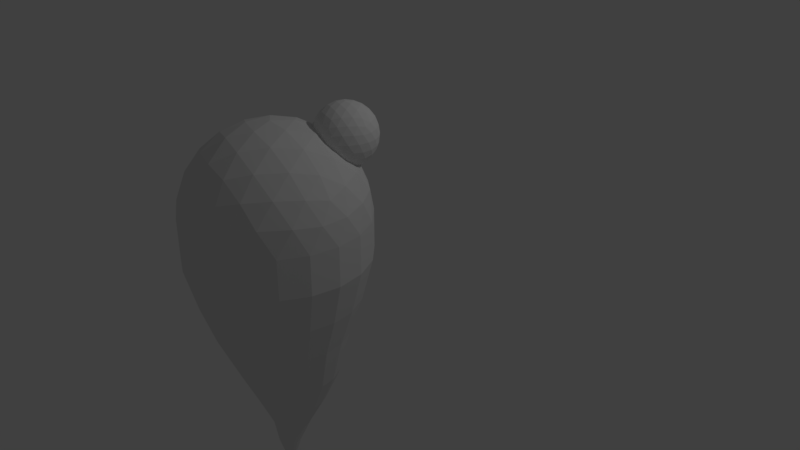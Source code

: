 # Source: amild.blend  (saved by Blender 2.79.0; exported with 4.5.12 LTS)
import bpy
from mathutils import Matrix  # noqa: F401  (used for matrix-valued properties, if any)

bpy.ops.wm.read_factory_settings(use_empty=True)
scene = bpy.context.scene
scene.name = 'Scene'

# ---- collections
col_collection_1 = bpy.data.collections.new('Collection 1'); scene.collection.children.link(col_collection_1)

# ---- materials (node trees are filled in below, after node groups)
mat_material_001 = bpy.data.materials.new('Material.001')
mat_material_001.alpha_threshold = 0.0
mat_material_001.use_transparent_shadow = False
mat_material_001.roughness = 0.5
mat_material_002 = bpy.data.materials.new('Material.002')
mat_material_002.alpha_threshold = 0.0
mat_material_002.use_transparent_shadow = False
mat_material_002.roughness = 0.5

# ---- material node trees

# ---- world
world_world = bpy.data.worlds.new('World'); scene.world = world_world
world_world.color = (0.05088, 0.05088, 0.05088)
world_world.use_sun_shadow = False
world_world.sun_shadow_jitter_overblur = 0.0
world_world.cycles.sampling_method = 'MANUAL'

# ---- cameras
cam_camera = bpy.data.cameras.new('Camera')
cam_camera.clip_end = 100.0
cam_camera.lens = 35.0
cam_camera.sensor_width = 32.0
cam_camera.sensor_height = 18.0
cam_camera.ortho_scale = 7.314
cam_camera.dof.focus_distance = 0.0
cam_camera.dof.aperture_fstop = 128.0

# ---- lights
light_lamp = bpy.data.lights.new('Lamp', 'POINT')
light_lamp.transmission_factor = 0.0
light_lamp.cutoff_distance = 30.0
light_lamp.energy = 100.0
light_lamp.shadow_buffer_clip_start = 1.001
light_lamp.shadow_soft_size = 0.1
light_lamp.shadow_maximum_resolution = 0.006
light_lamp.use_absolute_resolution = True

# ---- meshes
me_icosphere_002 = bpy.data.meshes.new('Icosphere.002')
me_icosphere_002.from_pydata([(0.2764, -0.8506, 0.4472), (-0.7236, -0.5257, 0.4472), (-0.7236, 0.5257, 0.4472), (0.2764, 0.8506, 0.4472), (0.8944, 0.0, 0.4472), (0.0, 0.0, 1.0), (0.9566, -0.1476, 0.2511), (0.9511, -0.309, -1.752e-08), (0.9511, 0.309, 1.752e-08), (0.9566, 0.1476, 0.2511), (0.1552, -0.9554, 0.2512), (0.0, -1.0, -1.752e-08), (0.5878, -0.809, 1.752e-08), (0.436, -0.8642, 0.2512), (-0.8607, -0.4429, 0.2512), (-0.9511, -0.309, -1.752e-08), (-0.5878, -0.809, 1.752e-08), (-0.6872, -0.6817, 0.2512), (-0.6872, 0.6817, 0.2512), (-0.5878, 0.809, -1.752e-08), (-0.9511, 0.309, 1.752e-08), (-0.8607, 0.4429, 0.2512), (0.436, 0.8642, 0.2512), (0.5878, 0.809, -1.752e-08), (0.0, 1.0, 1.752e-08), (0.1552, 0.9554, 0.2512), (0.8311, -0.2389, 0.5023), (0.6882, -0.5, 0.5257), (0.484, -0.7166, 0.5023), (0.02964, -0.8642, 0.5023), (-0.2629, -0.809, 0.5257), (-0.5319, -0.6817, 0.5023), (-0.8127, -0.2952, 0.5023), (-0.8506, 0.0, 0.5257), (-0.8127, 0.2952, 0.5023), (-0.5319, 0.6817, 0.5023), (-0.2629, 0.809, 0.5257), (0.02964, 0.8642, 0.5023), (0.484, 0.7166, 0.5023), (0.6882, 0.5, 0.5257), (0.8311, 0.2389, 0.5023), (0.07761, -0.2389, 0.9679), (0.1625, -0.5, 0.8507), (0.2328, -0.7166, 0.6575), (0.7534, 0.0, 0.6575), (0.5257, 0.0, 0.8507), (0.2511, 0.0, 0.9679), (-0.2032, -0.1476, 0.9679), (-0.4253, -0.309, 0.8507), (-0.6095, -0.4429, 0.6575), (-0.2032, 0.1476, 0.9679), (-0.4253, 0.309, 0.8507), (-0.6095, 0.4429, 0.6575), (0.07761, 0.2389, 0.9679), (0.1625, 0.5, 0.8507), (0.2328, 0.7166, 0.6575), (0.3618, 0.2629, 0.8944), (0.6382, 0.2629, 0.7236), (0.4472, 0.5257, 0.7236), (-0.1382, 0.4253, 0.8944), (-0.05279, 0.6882, 0.7236), (-0.3618, 0.5878, 0.7236), (-0.4472, 0.0, 0.8944), (-0.6708, 0.1625, 0.7236), (-0.6708, -0.1625, 0.7236), (-0.1382, -0.4253, 0.8944), (-0.3618, -0.5878, 0.7236), (-0.05279, -0.6882, 0.7236), (0.3618, -0.2629, 0.8944), (0.4472, -0.5257, 0.7236), (0.6382, -0.2629, 0.7236), (0.8618, 0.4253, 0.2764), (0.809, 0.5878, 0.0), (0.6708, 0.6882, 0.2764), (-0.1382, 0.9511, 0.2764), (-0.309, 0.9511, -4.92e-07), (-0.4472, 0.8506, 0.2764), (-0.9472, 0.1625, 0.2764), (-1.0, -3.608e-07, 6.232e-07), (-0.9472, -0.1625, 0.2764), (-0.4472, -0.8506, 0.2764), (-0.309, -0.9511, -7.872e-07), (-0.1382, -0.9511, 0.2764), (0.6708, -0.6882, 0.2764), (0.809, -0.5878, -1.902e-06), (0.8618, -0.4253, 0.2764), (0.309, 0.9511, -2.615e-14), (-0.809, 0.5878, -7.845e-14), (-0.809, -0.5878, 8.031e-14), (0.309, -0.9511, 2.802e-14), (1.0, 0.0, 0.0), (0.9511, -0.309, -0.4352), (0.9511, 0.309, -0.4352), (0.0, -1.0, -0.4352), (0.5878, -0.809, -0.4352), (-0.9511, -0.309, -0.4352), (-0.5878, -0.809, -0.4352), (-0.5878, 0.809, -0.4352), (-0.9511, 0.309, -0.4352), (0.5878, 0.809, -0.4352), (0.0, 1.0, -0.4352), (0.809, 0.5878, -0.4352), (-0.309, 0.9511, -0.4352), (-1.0, -3.608e-07, -0.4352), (-0.309, -0.9511, -0.4352), (0.809, -0.5878, -0.4352), (0.309, 0.9511, -0.4352), (-0.809, 0.5878, -0.4352), (-0.809, -0.5878, -0.4352), (0.309, -0.9511, -0.4352), (1.0, 0.0, -0.4352), (0.8373, -0.2721, -0.907), (0.8373, 0.2721, -0.907), (1.048e-08, -0.8804, -0.907), (0.5175, -0.7123, -0.907), (-0.8373, -0.2721, -0.907), (-0.5175, -0.7123, -0.907), (-0.5175, 0.7123, -0.907), (-0.8373, 0.2721, -0.907), (0.5175, 0.7123, -0.907), (1.048e-08, 0.8804, -0.907), (0.7123, 0.5175, -0.907), (-0.2721, 0.8373, -0.907), (-0.8804, -3.235e-07, -0.907), (-0.2721, -0.8373, -0.907), (0.7123, -0.5175, -0.907), (0.2721, 0.8373, -0.907), (-0.7123, 0.5175, -0.907), (-0.7123, -0.5175, -0.907), (0.2721, -0.8373, -0.907), (0.8804, -5.889e-09, -0.907), (0.6992, -0.2272, -1.345), (0.6992, 0.2272, -1.345), (2.317e-08, -0.7352, -1.345), (0.4322, -0.5948, -1.345), (-0.6992, -0.2272, -1.345), (-0.4322, -0.5948, -1.345), (-0.4322, 0.5948, -1.345), (-0.6992, 0.2272, -1.345), (0.4322, 0.5948, -1.345), (2.317e-08, 0.7352, -1.345), (0.5948, 0.4321, -1.345), (-0.2272, 0.6992, -1.345), (-0.7352, -2.775e-07, -1.345), (-0.2272, -0.6992, -1.345), (0.5948, -0.4321, -1.345), (0.2272, 0.6992, -1.345), (-0.5948, 0.4321, -1.345), (-0.5948, -0.4321, -1.345), (0.2272, -0.6992, -1.345), (0.7352, -1.224e-08, -1.345), (0.5319, -0.1133, -1.89), (0.5319, 0.2323, -1.89), (3.974e-08, -0.4997, -1.89), (0.3287, -0.3929, -1.89), (-0.5319, -0.1133, -1.89), (-0.3287, -0.3929, -1.89), (-0.3287, 0.5119, -1.89), (-0.5319, 0.2323, -1.89), (0.3287, 0.5119, -1.89), (3.974e-08, 0.6187, -1.89), (0.4524, 0.3882, -1.89), (-0.1728, 0.5914, -1.89), (-0.5592, 0.05951, -1.89), (-0.1728, -0.4723, -1.89), (0.4524, -0.2692, -1.89), (0.1728, 0.5914, -1.89), (-0.4524, 0.3882, -1.89), (-0.4524, -0.2692, -1.89), (0.1728, -0.4723, -1.89), (0.5592, 0.05951, -1.89), (0.3621, -0.05815, -2.289), (0.3621, 0.1772, -2.289), (5.654e-08, -0.3212, -2.289), (0.2238, -0.2485, -2.289), (-0.3621, -0.05815, -2.289), (-0.2238, -0.2485, -2.289), (-0.2238, 0.3675, -2.289), (-0.3621, 0.1772, -2.289), (0.2238, 0.3675, -2.289), (5.654e-08, 0.4403, -2.289), (0.308, 0.2833, -2.289), (-0.1177, 0.4216, -2.289), (-0.3808, 0.05951, -2.289), (-0.1177, -0.3026, -2.289), (0.308, -0.1643, -2.289), (0.1177, 0.4216, -2.289), (-0.308, 0.2833, -2.289), (-0.308, -0.1643, -2.289), (0.1177, -0.3026, -2.289), (0.3808, 0.05951, -2.289), (0.2108, -0.03345, -2.604), (0.2108, 0.1035, -2.604), (6.84e-08, -0.1866, -2.604), (0.1303, -0.1443, -2.604), (-0.2108, -0.03345, -2.604), (-0.1303, -0.1443, -2.604), (-0.1303, 0.2144, -2.604), (-0.2108, 0.1035, -2.604), (0.1303, 0.2144, -2.604), (6.84e-08, 0.2567, -2.604), (0.1793, 0.1653, -2.604), (-0.0685, 0.2459, -2.604), (-0.2217, 0.03505, -2.604), (-0.0685, -0.1758, -2.604), (0.1793, -0.09525, -2.604), (0.0685, 0.2459, -2.604), (-0.1793, 0.1653, -2.604), (-0.1793, -0.09525, -2.604), (0.0685, -0.1758, -2.604), (0.2217, 0.03505, -2.604), (0.1246, -0.05694, -2.864), (0.1246, 0.02403, -2.864), (7.608e-08, -0.1475, -2.864), (0.07701, -0.1224, -2.864), (-0.1246, -0.05694, -2.864), (-0.07701, -0.1224, -2.864), (-0.07701, 0.08954, -2.864), (-0.1246, 0.02403, -2.864), (0.07701, 0.08954, -2.864), (7.608e-08, 0.1146, -2.864), (0.106, 0.06055, -2.864), (-0.04049, 0.1081, -2.864), (-0.131, -0.01645, -2.864), (-0.04049, -0.1411, -2.864), (0.106, -0.09346, -2.864), (0.04049, 0.1081, -2.864), (-0.106, 0.06055, -2.864), (-0.106, -0.09346, -2.864), (0.04049, -0.1411, -2.864), (0.131, -0.01645, -2.864), (0.05675, -0.03489, -3.103), (0.05675, 0.001983, -3.103), (8.212e-08, -0.07612, -3.103), (0.03507, -0.06473, -3.103), (-0.05675, -0.03489, -3.103), (-0.03507, -0.06473, -3.103), (-0.03507, 0.03182, -3.103), (-0.05675, 0.001983, -3.103), (0.03507, 0.03182, -3.103), (8.212e-08, 0.04321, -3.103), (0.04827, 0.01862, -3.103), (-0.01844, 0.04029, -3.103), (-0.05967, -0.01645, -3.103), (-0.01844, -0.0732, -3.103), (0.04827, -0.05153, -3.103), (0.01844, 0.04029, -3.103), (-0.04827, 0.01862, -3.103), (-0.04827, -0.05153, -3.103), (0.01844, -0.0732, -3.103), (0.05967, -0.01645, -3.103), (8.568e-08, -0.01645, -3.265), (8.568e-08, -0.01645, -3.265), (8.512e-08, -0.01645, -3.265), (8.568e-08, -0.01645, -3.265), (8.568e-08, -0.01645, -3.265), (8.568e-08, -0.01645, -3.265), (8.568e-08, -0.01645, -3.265), (8.568e-08, -0.01645, -3.265), (8.568e-08, -0.01645, -3.265), (8.512e-08, -0.01645, -3.265), (8.568e-08, -0.01645, -3.265), (8.568e-08, -0.01645, -3.265), (8.568e-08, -0.01645, -3.265), (8.568e-08, -0.01645, -3.265), (8.568e-08, -0.01645, -3.265), (8.568e-08, -0.01645, -3.265), (8.568e-08, -0.01645, -3.265), (8.568e-08, -0.01645, -3.265), (8.568e-08, -0.01645, -3.265), (8.568e-08, -0.01645, -3.265)], [], [(0, 28, 43), (1, 31, 49), (2, 34, 52), (3, 37, 55), (4, 40, 44), (46, 53, 5), (45, 56, 46), (44, 57, 45), (46, 56, 53), (56, 54, 53), (45, 57, 56), (57, 58, 56), (56, 58, 54), (58, 55, 54), (44, 40, 57), (40, 39, 57), (57, 39, 58), (39, 38, 58), (58, 38, 55), (38, 3, 55), (53, 50, 5), (54, 59, 53), (55, 60, 54), (53, 59, 50), (59, 51, 50), (54, 60, 59), (60, 61, 59), (59, 61, 51), (61, 52, 51), (55, 37, 60), (37, 36, 60), (60, 36, 61), (36, 35, 61), (61, 35, 52), (35, 2, 52), (50, 47, 5), (51, 62, 50), (52, 63, 51), (50, 62, 47), (62, 48, 47), (51, 63, 62), (63, 64, 62), (62, 64, 48), (64, 49, 48), (52, 34, 63), (34, 33, 63), (63, 33, 64), (33, 32, 64), (64, 32, 49), (32, 1, 49), (47, 41, 5), (48, 65, 47), (49, 66, 48), (47, 65, 41), (65, 42, 41), (48, 66, 65), (66, 67, 65), (65, 67, 42), (67, 43, 42), (49, 31, 66), (31, 30, 66), (66, 30, 67), (30, 29, 67), (67, 29, 43), (29, 0, 43), (41, 46, 5), (42, 68, 41), (43, 69, 42), (41, 68, 46), (68, 45, 46), (42, 69, 68), (69, 70, 68), (68, 70, 45), (70, 44, 45), (43, 28, 69), (28, 27, 69), (69, 27, 70), (27, 26, 70), (70, 26, 44), (26, 4, 44), (9, 40, 4), (8, 71, 9), (9, 71, 40), (71, 39, 40), (8, 72, 71), (72, 73, 71), (71, 73, 39), (73, 38, 39), (72, 23, 73), (23, 22, 73), (73, 22, 38), (22, 3, 38), (25, 37, 3), (24, 74, 25), (25, 74, 37), (74, 36, 37), (24, 75, 74), (75, 76, 74), (74, 76, 36), (76, 35, 36), (75, 19, 76), (19, 18, 76), (76, 18, 35), (18, 2, 35), (21, 34, 2), (20, 77, 21), (21, 77, 34), (77, 33, 34), (20, 78, 77), (78, 79, 77), (77, 79, 33), (79, 32, 33), (78, 15, 79), (15, 14, 79), (79, 14, 32), (14, 1, 32), (17, 31, 1), (16, 80, 17), (17, 80, 31), (80, 30, 31), (16, 81, 80), (81, 82, 80), (80, 82, 30), (82, 29, 30), (81, 11, 82), (11, 10, 82), (82, 10, 29), (10, 0, 29), (13, 28, 0), (12, 83, 13), (13, 83, 28), (83, 27, 28), (12, 84, 83), (84, 85, 83), (83, 85, 27), (85, 26, 27), (84, 7, 85), (7, 6, 85), (85, 6, 26), (6, 4, 26), (22, 25, 3), (23, 86, 22), (22, 86, 25), (86, 24, 25), (18, 21, 2), (19, 87, 18), (18, 87, 21), (87, 20, 21), (14, 17, 1), (15, 88, 14), (14, 88, 17), (88, 16, 17), (10, 13, 0), (11, 89, 10), (10, 89, 13), (89, 12, 13), (6, 9, 4), (7, 90, 6), (6, 90, 9), (90, 8, 9), (20, 87, 107, 98), (72, 8, 92, 101), (8, 90, 110, 92), (75, 24, 100, 102), (78, 20, 98, 103), (81, 16, 96, 104), (84, 12, 94, 105), (87, 19, 97, 107), (90, 7, 91, 110), (24, 86, 106, 100), (12, 89, 109, 94), (86, 23, 99, 106), (89, 11, 93, 109), (23, 72, 101, 99), (19, 75, 102, 97), (15, 78, 103, 95), (11, 81, 104, 93), (7, 84, 105, 91), (16, 88, 108, 96), (88, 15, 95, 108), (100, 106, 126, 120), (97, 102, 122, 117), (92, 110, 130, 112), (106, 99, 119, 126), (103, 98, 118, 123), (110, 91, 111, 130), (98, 107, 127, 118), (95, 103, 123, 115), (107, 97, 117, 127), (104, 96, 116, 124), (96, 108, 128, 116), (93, 104, 124, 113), (101, 92, 112, 121), (108, 95, 115, 128), (105, 94, 114, 125), (99, 101, 121, 119), (94, 109, 129, 114), (91, 105, 125, 111), (102, 100, 120, 122), (109, 93, 113, 129), (113, 124, 144, 133), (121, 112, 132, 141), (128, 115, 135, 148), (125, 114, 134, 145), (119, 121, 141, 139), (114, 129, 149, 134), (111, 125, 145, 131), (122, 120, 140, 142), (129, 113, 133, 149), (120, 126, 146, 140), (117, 122, 142, 137), (112, 130, 150, 132), (126, 119, 139, 146), (123, 118, 138, 143), (130, 111, 131, 150), (118, 127, 147, 138), (115, 123, 143, 135), (127, 117, 137, 147), (124, 116, 136, 144), (116, 128, 148, 136), (143, 138, 158, 163), (150, 131, 151, 170), (138, 147, 167, 158), (135, 143, 163, 155), (147, 137, 157, 167), (144, 136, 156, 164), (136, 148, 168, 156), (133, 144, 164, 153), (141, 132, 152, 161), (148, 135, 155, 168), (145, 134, 154, 165), (139, 141, 161, 159), (134, 149, 169, 154), (131, 145, 165, 151), (142, 140, 160, 162), (149, 133, 153, 169), (140, 146, 166, 160), (137, 142, 162, 157), (132, 150, 170, 152), (146, 139, 159, 166), (159, 161, 181, 179), (154, 169, 189, 174), (151, 165, 185, 171), (162, 160, 180, 182), (169, 153, 173, 189), (160, 166, 186, 180), (157, 162, 182, 177), (152, 170, 190, 172), (166, 159, 179, 186), (163, 158, 178, 183), (170, 151, 171, 190), (158, 167, 187, 178), (155, 163, 183, 175), (167, 157, 177, 187), (164, 156, 176, 184), (156, 168, 188, 176), (153, 164, 184, 173), (161, 152, 172, 181), (168, 155, 175, 188), (165, 154, 174, 185), (187, 177, 197, 207), (184, 176, 196, 204), (176, 188, 208, 196), (173, 184, 204, 193), (181, 172, 192, 201), (188, 175, 195, 208), (185, 174, 194, 205), (179, 181, 201, 199), (174, 189, 209, 194), (171, 185, 205, 191), (182, 180, 200, 202), (189, 173, 193, 209), (180, 186, 206, 200), (177, 182, 202, 197), (172, 190, 210, 192), (186, 179, 199, 206), (183, 178, 198, 203), (190, 171, 191, 210), (178, 187, 207, 198), (175, 183, 203, 195), (200, 206, 226, 220), (197, 202, 222, 217), (192, 210, 230, 212), (206, 199, 219, 226), (203, 198, 218, 223), (210, 191, 211, 230), (198, 207, 227, 218), (195, 203, 223, 215), (207, 197, 217, 227), (204, 196, 216, 224), (196, 208, 228, 216), (193, 204, 224, 213), (201, 192, 212, 221), (208, 195, 215, 228), (205, 194, 214, 225), (199, 201, 221, 219), (194, 209, 229, 214), (191, 205, 225, 211), (202, 200, 220, 222), (209, 193, 213, 229), (213, 224, 244, 233), (221, 212, 232, 241), (228, 215, 235, 248), (225, 214, 234, 245), (219, 221, 241, 239), (214, 229, 249, 234), (211, 225, 245, 231), (222, 220, 240, 242), (229, 213, 233, 249), (220, 226, 246, 240), (217, 222, 242, 237), (212, 230, 250, 232), (226, 219, 239, 246), (223, 218, 238, 243), (230, 211, 231, 250), (218, 227, 247, 238), (215, 223, 243, 235), (227, 217, 237, 247), (224, 216, 236, 244), (216, 228, 248, 236), (243, 238, 258, 263), (250, 231, 251, 270), (238, 247, 267, 258), (235, 243, 263, 255), (247, 237, 257, 267), (244, 236, 256, 264), (236, 248, 268, 256), (233, 244, 264, 253), (241, 232, 252, 261), (248, 235, 255, 268), (245, 234, 254, 265), (239, 241, 261, 259), (234, 249, 269, 254), (231, 245, 265, 251), (242, 240, 260, 262), (249, 233, 253, 269), (240, 246, 266, 260), (237, 242, 262, 257), (232, 250, 270, 252), (246, 239, 259, 266)])
_uv = me_icosphere_002.uv_layers.new(name='UVMap')
_uv.uv.foreach_set('vector', [0.2011, 0.6407, 0.2385, 0.6494, 0.2068, 0.6769, 0.08599, 0.7556, 0.1058, 0.7226, 0.1221, 0.7613, 0.1597, 0.9005, 0.1345, 0.8715, 0.1763, 0.8679, 0.3202, 0.8752, 0.2849, 0.8902, 0.2944, 0.8493, 0.3458, 0.7147, 0.3491, 0.753, 0.3132, 0.7313, 0.248, 0.7644, 0.2427, 0.7975, 0.2226, 0.7773, 0.2792, 0.7486, 0.2747, 0.7856, 0.248, 0.7644, 0.3132, 0.7313, 0.3119, 0.7702, 0.2792, 0.7486, 0.248, 0.7644, 0.2747, 0.7856, 0.2427, 0.7975, 0.2747, 0.7856, 0.2674, 0.8223, 0.2427, 0.7975, 0.2792, 0.7486, 0.3119, 0.7702, 0.2747, 0.7856, 0.3119, 0.7702, 0.3052, 0.8118, 0.2747, 0.7856, 0.2747, 0.7856, 0.3052, 0.8118, 0.2674, 0.8223, 0.3052, 0.8118, 0.2944, 0.8493, 0.2674, 0.8223, 0.3132, 0.7313, 0.3491, 0.753, 0.3119, 0.7702, 0.3491, 0.753, 0.3459, 0.797, 0.3119, 0.7702, 0.3119, 0.7702, 0.3459, 0.797, 0.3052, 0.8118, 0.3459, 0.797, 0.3353, 0.8399, 0.3052, 0.8118, 0.3052, 0.8118, 0.3353, 0.8399, 0.2944, 0.8493, 0.3353, 0.8399, 0.3202, 0.8752, 0.2944, 0.8493, 0.2427, 0.7975, 0.2096, 0.8027, 0.2226, 0.7773, 0.2674, 0.8223, 0.2308, 0.8295, 0.2427, 0.7975, 0.2944, 0.8493, 0.2569, 0.8601, 0.2674, 0.8223, 0.2427, 0.7975, 0.2308, 0.8295, 0.2096, 0.8027, 0.2308, 0.8295, 0.1937, 0.8339, 0.2096, 0.8027, 0.2674, 0.8223, 0.2569, 0.8601, 0.2308, 0.8295, 0.2569, 0.8601, 0.2153, 0.8666, 0.2308, 0.8295, 0.2308, 0.8295, 0.2153, 0.8666, 0.1937, 0.8339, 0.2153, 0.8666, 0.1763, 0.8679, 0.1937, 0.8339, 0.2944, 0.8493, 0.2849, 0.8902, 0.2569, 0.8601, 0.2849, 0.8902, 0.242, 0.9007, 0.2569, 0.8601, 0.2569, 0.8601, 0.242, 0.9007, 0.2153, 0.8666, 0.242, 0.9007, 0.1979, 0.9039, 0.2153, 0.8666, 0.2153, 0.8666, 0.1979, 0.9039, 0.1763, 0.8679, 0.1979, 0.9039, 0.1597, 0.9005, 0.1763, 0.8679, 0.2096, 0.8027, 0.1944, 0.7728, 0.2226, 0.7773, 0.1937, 0.8339, 0.1755, 0.8012, 0.2096, 0.8027, 0.1763, 0.8679, 0.1545, 0.8356, 0.1937, 0.8339, 0.2096, 0.8027, 0.1755, 0.8012, 0.1944, 0.7728, 0.1755, 0.8012, 0.1598, 0.7673, 0.1944, 0.7728, 0.1937, 0.8339, 0.1545, 0.8356, 0.1755, 0.8012, 0.1545, 0.8356, 0.1354, 0.798, 0.1755, 0.8012, 0.1755, 0.8012, 0.1354, 0.798, 0.1598, 0.7673, 0.1354, 0.798, 0.1221, 0.7613, 0.1598, 0.7673, 0.1763, 0.8679, 0.1345, 0.8715, 0.1545, 0.8356, 0.1345, 0.8715, 0.1112, 0.8339, 0.1545, 0.8356, 0.1545, 0.8356, 0.1112, 0.8339, 0.1354, 0.798, 0.1112, 0.8339, 0.0946, 0.793, 0.1354, 0.798, 0.1354, 0.798, 0.0946, 0.793, 0.1221, 0.7613, 0.0946, 0.793, 0.08599, 0.7556, 0.1221, 0.7613, 0.1944, 0.7728, 0.2181, 0.7492, 0.2226, 0.7773, 0.1598, 0.7673, 0.1853, 0.74, 0.1944, 0.7728, 0.1221, 0.7613, 0.1461, 0.7306, 0.1598, 0.7673, 0.1944, 0.7728, 0.1853, 0.74, 0.2181, 0.7492, 0.1853, 0.74, 0.2127, 0.7146, 0.2181, 0.7492, 0.1598, 0.7673, 0.1461, 0.7306, 0.1853, 0.74, 0.1461, 0.7306, 0.176, 0.7008, 0.1853, 0.74, 0.1853, 0.74, 0.176, 0.7008, 0.2127, 0.7146, 0.176, 0.7008, 0.2068, 0.6769, 0.2127, 0.7146, 0.1221, 0.7613, 0.1058, 0.7226, 0.1461, 0.7306, 0.1058, 0.7226, 0.1343, 0.6889, 0.1461, 0.7306, 0.1461, 0.7306, 0.1343, 0.6889, 0.176, 0.7008, 0.1343, 0.6889, 0.1681, 0.6605, 0.176, 0.7008, 0.176, 0.7008, 0.1681, 0.6605, 0.2068, 0.6769, 0.1681, 0.6605, 0.2011, 0.6407, 0.2068, 0.6769, 0.2181, 0.7492, 0.248, 0.7644, 0.2226, 0.7773, 0.2127, 0.7146, 0.2466, 0.7303, 0.2181, 0.7492, 0.2068, 0.6769, 0.2434, 0.6902, 0.2127, 0.7146, 0.2181, 0.7492, 0.2466, 0.7303, 0.248, 0.7644, 0.2466, 0.7303, 0.2792, 0.7486, 0.248, 0.7644, 0.2127, 0.7146, 0.2434, 0.6902, 0.2466, 0.7303, 0.2434, 0.6902, 0.2809, 0.7094, 0.2466, 0.7303, 0.2466, 0.7303, 0.2809, 0.7094, 0.2792, 0.7486, 0.2809, 0.7094, 0.3132, 0.7313, 0.2792, 0.7486, 0.2068, 0.6769, 0.2385, 0.6494, 0.2434, 0.6902, 0.2385, 0.6494, 0.2794, 0.6661, 0.2434, 0.6902, 0.2434, 0.6902, 0.2794, 0.6661, 0.2809, 0.7094, 0.2794, 0.6661, 0.3169, 0.6894, 0.2809, 0.7094, 0.2809, 0.7094, 0.3169, 0.6894, 0.3132, 0.7313, 0.3169, 0.6894, 0.3458, 0.7147, 0.3132, 0.7313, 0.3875, 0.7232, 0.3491, 0.753, 0.3458, 0.7147, 0.445, 0.7423, 0.3915, 0.7754, 0.3875, 0.7232, 0.3875, 0.7232, 0.3915, 0.7754, 0.3491, 0.753, 0.3915, 0.7754, 0.3459, 0.797, 0.3491, 0.753, 0.445, 0.7423, 0.445, 0.8128, 0.3915, 0.7754, 0.445, 0.8128, 0.3825, 0.8317, 0.3915, 0.7754, 0.3915, 0.7754, 0.3825, 0.8317, 0.3459, 0.797, 0.3825, 0.8317, 0.3353, 0.8399, 0.3459, 0.797, 0.445, 0.8128, 0.4231, 0.8798, 0.3825, 0.8317, 0.4231, 0.8798, 0.3624, 0.8801, 0.3825, 0.8317, 0.3825, 0.8317, 0.3624, 0.8801, 0.3353, 0.8399, 0.3624, 0.8801, 0.3202, 0.8752, 0.3353, 0.8399, 0.325, 0.9174, 0.2849, 0.8902, 0.3202, 0.8752, 0.3246, 0.9781, 0.2766, 0.9374, 0.325, 0.9174, 0.325, 0.9174, 0.2766, 0.9374, 0.2849, 0.8902, 0.2766, 0.9374, 0.242, 0.9007, 0.2849, 0.8902, 0.3246, 0.9781, 0.2576, 0.9999, 0.2766, 0.9374, 0.2576, 0.9999, 0.2203, 0.9463, 0.2766, 0.9374, 0.2766, 0.9374, 0.2203, 0.9463, 0.242, 0.9007, 0.2203, 0.9463, 0.1979, 0.9039, 0.242, 0.9007, 0.2576, 0.9999, 0.1871, 0.9997, 0.2203, 0.9463, 0.1871, 0.9997, 0.1681, 0.9421, 0.2203, 0.9463, 0.2203, 0.9463, 0.1681, 0.9421, 0.1979, 0.9039, 0.1681, 0.9421, 0.1597, 0.9005, 0.1979, 0.9039, 0.121, 0.9181, 0.1345, 0.8715, 0.1597, 0.9005, 0.0632, 0.9364, 0.08702, 0.8782, 0.121, 0.9181, 0.121, 0.9181, 0.08702, 0.8782, 0.1345, 0.8715, 0.08702, 0.8782, 0.1112, 0.8339, 0.1345, 0.8715, 0.0632, 0.9364, 0.02172, 0.8794, 0.08702, 0.8782, 0.02172, 0.8794, 0.06116, 0.8274, 0.08702, 0.8782, 0.08702, 0.8782, 0.06116, 0.8274, 0.1112, 0.8339, 0.06116, 0.8274, 0.0946, 0.793, 0.1112, 0.8339, 0.02172, 0.8794, 0.0001176, 0.8123, 0.06116, 0.8274, 0.0001176, 0.8123, 0.049, 0.7764, 0.06116, 0.8274, 0.06116, 0.8274, 0.049, 0.7764, 0.0946, 0.793, 0.049, 0.7764, 0.08599, 0.7556, 0.0946, 0.793, 0.05733, 0.7242, 0.1058, 0.7226, 0.08599, 0.7556, 0.02202, 0.6749, 0.08471, 0.6796, 0.05733, 0.7242, 0.05733, 0.7242, 0.08471, 0.6796, 0.1058, 0.7226, 0.08471, 0.6796, 0.1343, 0.6889, 0.1058, 0.7226, 0.02202, 0.6749, 0.06342, 0.6179, 0.08471, 0.6796, 0.06342, 0.6179, 0.1251, 0.6393, 0.08471, 0.6796, 0.08471, 0.6796, 0.1251, 0.6393, 0.1343, 0.6889, 0.1251, 0.6393, 0.1681, 0.6605, 0.1343, 0.6889, 0.06342, 0.6179, 0.1206, 0.5766, 0.1251, 0.6393, 0.1206, 0.5766, 0.1698, 0.612, 0.1251, 0.6393, 0.1251, 0.6393, 0.1698, 0.612, 0.1681, 0.6605, 0.1698, 0.612, 0.2011, 0.6407, 0.1681, 0.6605, 0.222, 0.6038, 0.2385, 0.6494, 0.2011, 0.6407, 0.258, 0.555, 0.2729, 0.616, 0.222, 0.6038, 0.222, 0.6038, 0.2729, 0.616, 0.2385, 0.6494, 0.2729, 0.616, 0.2794, 0.6661, 0.2385, 0.6494, 0.258, 0.555, 0.325, 0.5767, 0.2729, 0.616, 0.325, 0.5767, 0.3237, 0.642, 0.2729, 0.616, 0.2729, 0.616, 0.3237, 0.642, 0.2794, 0.6661, 0.3237, 0.642, 0.3169, 0.6894, 0.2794, 0.6661, 0.325, 0.5767, 0.382, 0.6183, 0.3237, 0.642, 0.382, 0.6183, 0.3635, 0.676, 0.3237, 0.642, 0.3237, 0.642, 0.3635, 0.676, 0.3169, 0.6894, 0.3635, 0.676, 0.3458, 0.7147, 0.3169, 0.6894, 0.3624, 0.8801, 0.325, 0.9174, 0.3202, 0.8752, 0.4231, 0.8798, 0.3816, 0.9367, 0.3624, 0.8801, 0.3624, 0.8801, 0.3816, 0.9367, 0.325, 0.9174, 0.3816, 0.9367, 0.3246, 0.9781, 0.325, 0.9174, 0.1681, 0.9421, 0.121, 0.9181, 0.1597, 0.9005, 0.1871, 0.9997, 0.1202, 0.9778, 0.1681, 0.9421, 0.1681, 0.9421, 0.1202, 0.9778, 0.121, 0.9181, 0.1202, 0.9778, 0.0632, 0.9364, 0.121, 0.9181, 0.049, 0.7764, 0.05733, 0.7242, 0.08599, 0.7556, 0.0001176, 0.8123, 0.0002602, 0.7419, 0.049, 0.7764, 0.049, 0.7764, 0.0002602, 0.7419, 0.05733, 0.7242, 0.0002602, 0.7419, 0.02202, 0.6749, 0.05733, 0.7242, 0.1698, 0.612, 0.222, 0.6038, 0.2011, 0.6407, 0.1206, 0.5766, 0.1876, 0.555, 0.1698, 0.612, 0.1698, 0.612, 0.1876, 0.555, 0.222, 0.6038, 0.1876, 0.555, 0.258, 0.555, 0.222, 0.6038, 0.3635, 0.676, 0.3875, 0.7232, 0.3458, 0.7147, 0.382, 0.6183, 0.4232, 0.6753, 0.3635, 0.676, 0.3635, 0.676, 0.4232, 0.6753, 0.3875, 0.7232, 0.4232, 0.6753, 0.445, 0.7423, 0.3875, 0.7232, 0.429, 0.551, 0.3753, 0.5425, 0.3898, 0.4725, 0.4373, 0.4807, 0.08276, 0.3967, 0.04074, 0.3601, 0.09187, 0.3044, 0.1298, 0.3394, 0.04074, 0.3601, 0.0001176, 0.3214, 0.05451, 0.2656, 0.09187, 0.3044, 0.2699, 0.5108, 0.2202, 0.4871, 0.2528, 0.4234, 0.2974, 0.4433, 0.4829, 0.5547, 0.429, 0.551, 0.4373, 0.4807, 0.485, 0.4846, 0.6962, 0.5222, 0.6441, 0.537, 0.627, 0.4692, 0.6724, 0.4548, 0.8824, 0.418, 0.8389, 0.4485, 0.8003, 0.3905, 0.8393, 0.3615, 0.3753, 0.5425, 0.3221, 0.5291, 0.3431, 0.4601, 0.3898, 0.4725, 0.9627, 0.3501, 0.9233, 0.3844, 0.8774, 0.33, 0.9151, 0.2954, 0.2202, 0.4871, 0.1725, 0.4606, 0.2102, 0.3989, 0.2528, 0.4234, 0.8389, 0.4485, 0.7939, 0.4766, 0.7594, 0.4155, 0.8003, 0.3905, 0.1725, 0.4606, 0.1267, 0.4303, 0.1692, 0.3709, 0.2102, 0.3989, 0.7939, 0.4766, 0.7463, 0.5013, 0.7168, 0.4371, 0.7594, 0.4155, 0.1267, 0.4303, 0.08276, 0.3967, 0.1298, 0.3394, 0.1692, 0.3709, 0.3221, 0.5291, 0.2699, 0.5108, 0.2974, 0.4433, 0.3431, 0.4601, 0.5372, 0.5547, 0.4829, 0.5547, 0.485, 0.4846, 0.5327, 0.4832, 0.7463, 0.5013, 0.6962, 0.5222, 0.6724, 0.4548, 0.7168, 0.4371, 0.9233, 0.3844, 0.8824, 0.418, 0.8393, 0.3615, 0.8774, 0.33, 0.6441, 0.537, 0.5914, 0.5483, 0.5802, 0.4784, 0.627, 0.4692, 0.5914, 0.5483, 0.5372, 0.5547, 0.5327, 0.4832, 0.5802, 0.4784, 0.2528, 0.4234, 0.2102, 0.3989, 0.2508, 0.3343, 0.2877, 0.3562, 0.3431, 0.4601, 0.2974, 0.4433, 0.326, 0.3744, 0.3653, 0.3892, 0.09187, 0.3044, 0.05451, 0.2656, 0.1203, 0.2121, 0.15, 0.2481, 0.2102, 0.3989, 0.1692, 0.3709, 0.2155, 0.309, 0.2508, 0.3343, 0.485, 0.4846, 0.4373, 0.4807, 0.4463, 0.4076, 0.4873, 0.4112, 0.9151, 0.2954, 0.8774, 0.33, 0.824, 0.2729, 0.855, 0.2394, 0.4373, 0.4807, 0.3898, 0.4725, 0.4055, 0.4003, 0.4463, 0.4076, 0.5327, 0.4832, 0.485, 0.4846, 0.4873, 0.4112, 0.5283, 0.4106, 0.3898, 0.4725, 0.3431, 0.4601, 0.3653, 0.3892, 0.4055, 0.4003, 0.6724, 0.4548, 0.627, 0.4692, 0.609, 0.3984, 0.6481, 0.3863, 0.627, 0.4692, 0.5802, 0.4784, 0.569, 0.4064, 0.609, 0.3984, 0.7168, 0.4371, 0.6724, 0.4548, 0.6481, 0.3863, 0.6861, 0.3708, 0.1298, 0.3394, 0.09187, 0.3044, 0.15, 0.2481, 0.1819, 0.2803, 0.5802, 0.4784, 0.5327, 0.4832, 0.5283, 0.4106, 0.569, 0.4064, 0.8393, 0.3615, 0.8003, 0.3905, 0.758, 0.3289, 0.7916, 0.3026, 0.1692, 0.3709, 0.1298, 0.3394, 0.1819, 0.2803, 0.2155, 0.309, 0.8003, 0.3905, 0.7594, 0.4155, 0.7227, 0.3516, 0.758, 0.3289, 0.8774, 0.33, 0.8393, 0.3615, 0.7916, 0.3026, 0.824, 0.2729, 0.2974, 0.4433, 0.2528, 0.4234, 0.2877, 0.3562, 0.326, 0.3744, 0.7594, 0.4155, 0.7168, 0.4371, 0.6861, 0.3708, 0.7227, 0.3516, 0.6861, 0.3708, 0.6481, 0.3863, 0.6248, 0.322, 0.6564, 0.3086, 0.1819, 0.2803, 0.15, 0.2481, 0.2084, 0.1979, 0.2342, 0.2261, 0.569, 0.4064, 0.5283, 0.4106, 0.5246, 0.3421, 0.5587, 0.3388, 0.7916, 0.3026, 0.758, 0.3289, 0.7159, 0.2717, 0.7432, 0.2483, 0.2155, 0.309, 0.1819, 0.2803, 0.2342, 0.2261, 0.2619, 0.2514, 0.758, 0.3289, 0.7227, 0.3516, 0.6868, 0.2918, 0.7159, 0.2717, 0.824, 0.2729, 0.7916, 0.3026, 0.7432, 0.2483, 0.769, 0.2216, 0.326, 0.3744, 0.2877, 0.3562, 0.3222, 0.2929, 0.3545, 0.3092, 0.7227, 0.3516, 0.6861, 0.3708, 0.6564, 0.3086, 0.6868, 0.2918, 0.2877, 0.3562, 0.2508, 0.3343, 0.2913, 0.2737, 0.3222, 0.2929, 0.3653, 0.3892, 0.326, 0.3744, 0.3545, 0.3092, 0.3876, 0.3223, 0.15, 0.2481, 0.1203, 0.2121, 0.1853, 0.1669, 0.2084, 0.1979, 0.2508, 0.3343, 0.2155, 0.309, 0.2619, 0.2514, 0.2913, 0.2737, 0.4873, 0.4112, 0.4463, 0.4076, 0.4557, 0.3388, 0.4902, 0.3421, 0.855, 0.2394, 0.824, 0.2729, 0.769, 0.2216, 0.7929, 0.1913, 0.4463, 0.4076, 0.4055, 0.4003, 0.4215, 0.3321, 0.4557, 0.3388, 0.5283, 0.4106, 0.4873, 0.4112, 0.4902, 0.3421, 0.5246, 0.3421, 0.4055, 0.4003, 0.3653, 0.3892, 0.3876, 0.3223, 0.4215, 0.3321, 0.6481, 0.3863, 0.609, 0.3984, 0.5922, 0.3321, 0.6248, 0.322, 0.609, 0.3984, 0.569, 0.4064, 0.5587, 0.3388, 0.5922, 0.3321, 0.4902, 0.3421, 0.4557, 0.3388, 0.4602, 0.2542, 0.486, 0.2565, 0.7929, 0.1913, 0.769, 0.2216, 0.7009, 0.155, 0.7173, 0.1308, 0.4557, 0.3388, 0.4215, 0.3321, 0.435, 0.2493, 0.4602, 0.2542, 0.5246, 0.3421, 0.4902, 0.3421, 0.486, 0.2565, 0.5122, 0.2561, 0.4215, 0.3321, 0.3876, 0.3223, 0.4107, 0.242, 0.435, 0.2493, 0.6248, 0.322, 0.5922, 0.3321, 0.5647, 0.2471, 0.5904, 0.2384, 0.5922, 0.3321, 0.5587, 0.3388, 0.5385, 0.253, 0.5647, 0.2471, 0.6564, 0.3086, 0.6248, 0.322, 0.5904, 0.2384, 0.6153, 0.2269, 0.2342, 0.2261, 0.2084, 0.1979, 0.2873, 0.1479, 0.3044, 0.1698, 0.5587, 0.3388, 0.5246, 0.3421, 0.5122, 0.2561, 0.5385, 0.253, 0.7432, 0.2483, 0.7159, 0.2717, 0.6615, 0.1961, 0.6822, 0.1768, 0.2619, 0.2514, 0.2342, 0.2261, 0.3044, 0.1698, 0.3231, 0.1891, 0.7159, 0.2717, 0.6868, 0.2918, 0.6391, 0.2129, 0.6615, 0.1961, 0.769, 0.2216, 0.7432, 0.2483, 0.6822, 0.1768, 0.7009, 0.155, 0.3545, 0.3092, 0.3222, 0.2929, 0.3647, 0.2202, 0.3872, 0.2323, 0.6868, 0.2918, 0.6564, 0.3086, 0.6153, 0.2269, 0.6391, 0.2129, 0.3222, 0.2929, 0.2913, 0.2737, 0.3433, 0.2059, 0.3647, 0.2202, 0.3876, 0.3223, 0.3545, 0.3092, 0.3872, 0.2323, 0.4107, 0.242, 0.2084, 0.1979, 0.1853, 0.1669, 0.2721, 0.1231, 0.2873, 0.1479, 0.2913, 0.2737, 0.2619, 0.2514, 0.3231, 0.1891, 0.3433, 0.2059, 0.3231, 0.1891, 0.3044, 0.1698, 0.3582, 0.1269, 0.3704, 0.1413, 0.6615, 0.1961, 0.6391, 0.2129, 0.5982, 0.1533, 0.6142, 0.1411, 0.7009, 0.155, 0.6822, 0.1768, 0.6289, 0.1272, 0.6418, 0.1118, 0.3872, 0.2323, 0.3647, 0.2202, 0.3991, 0.1646, 0.4152, 0.1734, 0.6391, 0.2129, 0.6153, 0.2269, 0.5812, 0.1639, 0.5982, 0.1533, 0.3647, 0.2202, 0.3433, 0.2059, 0.3841, 0.1539, 0.3991, 0.1646, 0.4107, 0.242, 0.3872, 0.2323, 0.4152, 0.1734, 0.4322, 0.1802, 0.2873, 0.1479, 0.2721, 0.1231, 0.3391, 0.093, 0.3476, 0.1108, 0.3433, 0.2059, 0.3231, 0.1891, 0.3704, 0.1413, 0.3841, 0.1539, 0.486, 0.2565, 0.4602, 0.2542, 0.4685, 0.1879, 0.4874, 0.1888, 0.7173, 0.1308, 0.7009, 0.155, 0.6418, 0.1118, 0.6528, 0.0948, 0.4602, 0.2542, 0.435, 0.2493, 0.45, 0.1851, 0.4685, 0.1879, 0.5122, 0.2561, 0.486, 0.2565, 0.4874, 0.1888, 0.5064, 0.1877, 0.435, 0.2493, 0.4107, 0.242, 0.4322, 0.1802, 0.45, 0.1851, 0.5904, 0.2384, 0.5647, 0.2471, 0.5446, 0.1795, 0.5632, 0.1726, 0.5647, 0.2471, 0.5385, 0.253, 0.5256, 0.1846, 0.5446, 0.1795, 0.6153, 0.2269, 0.5904, 0.2384, 0.5632, 0.1726, 0.5812, 0.1639, 0.3044, 0.1698, 0.2873, 0.1479, 0.3476, 0.1108, 0.3582, 0.1269, 0.5385, 0.253, 0.5122, 0.2561, 0.5064, 0.1877, 0.5256, 0.1846, 0.6822, 0.1768, 0.6615, 0.1961, 0.6142, 0.1411, 0.6289, 0.1272, 0.45, 0.1851, 0.4322, 0.1802, 0.4529, 0.1235, 0.4647, 0.1263, 0.5632, 0.1726, 0.5446, 0.1795, 0.527, 0.12, 0.5393, 0.1153, 0.5446, 0.1795, 0.5256, 0.1846, 0.5146, 0.1237, 0.527, 0.12, 0.5812, 0.1639, 0.5632, 0.1726, 0.5393, 0.1153, 0.5511, 0.1096, 0.3582, 0.1269, 0.3476, 0.1108, 0.3988, 0.07985, 0.4052, 0.08984, 0.5256, 0.1846, 0.5064, 0.1877, 0.502, 0.1262, 0.5146, 0.1237, 0.6289, 0.1272, 0.6142, 0.1411, 0.5728, 0.09547, 0.5824, 0.0873, 0.3704, 0.1413, 0.3582, 0.1269, 0.4052, 0.08984, 0.4127, 0.09893, 0.6142, 0.1411, 0.5982, 0.1533, 0.5623, 0.1029, 0.5728, 0.09547, 0.6418, 0.1118, 0.6289, 0.1272, 0.5824, 0.0873, 0.591, 0.07847, 0.4152, 0.1734, 0.3991, 0.1646, 0.4311, 0.1137, 0.4417, 0.1193, 0.5982, 0.1533, 0.5812, 0.1639, 0.5511, 0.1096, 0.5623, 0.1029, 0.3991, 0.1646, 0.3841, 0.1539, 0.4214, 0.107, 0.4311, 0.1137, 0.4322, 0.1802, 0.4152, 0.1734, 0.4417, 0.1193, 0.4529, 0.1235, 0.3476, 0.1108, 0.3391, 0.093, 0.3937, 0.06918, 0.3988, 0.07985, 0.3841, 0.1539, 0.3704, 0.1413, 0.4127, 0.09893, 0.4214, 0.107, 0.4874, 0.1888, 0.4685, 0.1879, 0.4769, 0.1276, 0.4894, 0.1276, 0.6528, 0.0948, 0.6418, 0.1118, 0.591, 0.07847, 0.5982, 0.06905, 0.4685, 0.1879, 0.45, 0.1851, 0.4647, 0.1263, 0.4769, 0.1276, 0.5064, 0.1877, 0.4874, 0.1888, 0.4894, 0.1276, 0.502, 0.1262, 0.4311, 0.1137, 0.4214, 0.107, 0.4522, 0.0637, 0.4585, 0.0678, 0.4529, 0.1235, 0.4417, 0.1193, 0.4654, 0.07121, 0.4725, 0.07382, 0.3988, 0.07985, 0.3937, 0.06918, 0.433, 0.04195, 0.4368, 0.04794, 0.4214, 0.107, 0.4127, 0.09893, 0.4464, 0.05894, 0.4522, 0.0637, 0.4894, 0.1276, 0.4769, 0.1276, 0.4874, 0.07657, 0.4949, 0.07673, 0.5982, 0.06905, 0.591, 0.07847, 0.552, 0.05177, 0.5567, 0.04661, 0.4769, 0.1276, 0.4647, 0.1263, 0.4799, 0.07561, 0.4874, 0.07657, 0.502, 0.1262, 0.4894, 0.1276, 0.4949, 0.07673, 0.5023, 0.07617, 0.4647, 0.1263, 0.4529, 0.1235, 0.4725, 0.07382, 0.4799, 0.07561, 0.5393, 0.1153, 0.527, 0.12, 0.5164, 0.0731, 0.5231, 0.07072, 0.527, 0.12, 0.5146, 0.1237, 0.5094, 0.07493, 0.5164, 0.0731, 0.5511, 0.1096, 0.5393, 0.1153, 0.5231, 0.07072, 0.5295, 0.06783, 0.4052, 0.08984, 0.3988, 0.07985, 0.4368, 0.04794, 0.4412, 0.05364, 0.5146, 0.1237, 0.502, 0.1262, 0.5023, 0.07617, 0.5094, 0.07493, 0.5824, 0.0873, 0.5728, 0.09547, 0.5415, 0.06074, 0.5469, 0.05649, 0.4127, 0.09893, 0.4052, 0.08984, 0.4412, 0.05364, 0.4464, 0.05894, 0.5728, 0.09547, 0.5623, 0.1029, 0.5356, 0.06452, 0.5415, 0.06074, 0.591, 0.07847, 0.5824, 0.0873, 0.5469, 0.05649, 0.552, 0.05177, 0.4417, 0.1193, 0.4311, 0.1137, 0.4585, 0.0678, 0.4654, 0.07121, 0.5623, 0.1029, 0.5511, 0.1096, 0.5295, 0.06783, 0.5356, 0.06452, 0.5295, 0.06783, 0.5231, 0.07072, 0.5084, 0.03057, 0.5113, 0.02935, 0.4412, 0.05364, 0.4368, 0.04794, 0.47, 0.02039, 0.4722, 0.02274, 0.5094, 0.07493, 0.5023, 0.07617, 0.4989, 0.03256, 0.5021, 0.03218, 0.5469, 0.05649, 0.5415, 0.06074, 0.5169, 0.02615, 0.5194, 0.0242, 0.4464, 0.05894, 0.4412, 0.05364, 0.4722, 0.02274, 0.4746, 0.02489, 0.5415, 0.06074, 0.5356, 0.06452, 0.5142, 0.02787, 0.5169, 0.02615, 0.552, 0.05177, 0.5469, 0.05649, 0.5194, 0.0242, 0.5218, 0.02202, 0.4654, 0.07121, 0.4585, 0.0678, 0.48, 0.02849, 0.4829, 0.02991, 0.5356, 0.06452, 0.5295, 0.06783, 0.5113, 0.02935, 0.5142, 0.02787, 0.4585, 0.0678, 0.4522, 0.0637, 0.4772, 0.02681, 0.48, 0.02849, 0.4725, 0.07382, 0.4654, 0.07121, 0.4829, 0.02991, 0.486, 0.03104, 0.4368, 0.04794, 0.433, 0.04195, 0.468, 0.01787, 0.47, 0.02039, 0.4522, 0.0637, 0.4464, 0.05894, 0.4746, 0.02489, 0.4772, 0.02681, 0.4949, 0.07673, 0.4874, 0.07657, 0.4924, 0.03241, 0.4956, 0.03263, 0.5567, 0.04661, 0.552, 0.05177, 0.5218, 0.02202, 0.5239, 0.01966, 0.4874, 0.07657, 0.4799, 0.07561, 0.4892, 0.03187, 0.4924, 0.03241, 0.5023, 0.07617, 0.4949, 0.07673, 0.4956, 0.03263, 0.4989, 0.03256, 0.4799, 0.07561, 0.4725, 0.07382, 0.486, 0.03104, 0.4892, 0.03187, 0.5231, 0.07072, 0.5164, 0.0731, 0.5053, 0.03152, 0.5084, 0.03057, 0.5164, 0.0731, 0.5094, 0.07493, 0.5021, 0.03218, 0.5053, 0.03152, 0.4956, 0.03263, 0.4924, 0.03241, 0.4958, 0.002567, 0.4963, 0.002631, 0.5239, 0.01966, 0.5218, 0.02202, 0.5005, 0.001175, 0.5009, 0.0008077, 0.4924, 0.03241, 0.4892, 0.03187, 0.4952, 0.002561, 0.4958, 0.002567, 0.4989, 0.03256, 0.4956, 0.03263, 0.4963, 0.002631, 0.4968, 0.002648, 0.4892, 0.03187, 0.486, 0.03104, 0.4948, 0.00226, 0.4952, 0.002561, 0.5084, 0.03057, 0.5053, 0.03152, 0.4978, 0.002594, 0.4983, 0.002469, 0.5053, 0.03152, 0.5021, 0.03218, 0.4973, 0.002672, 0.4978, 0.002594, 0.5113, 0.02935, 0.5084, 0.03057, 0.4983, 0.002469, 0.4988, 0.002352, 0.4722, 0.02274, 0.47, 0.02039, 0.4922, 0.0005367, 0.4925, 0.0009635, 0.5021, 0.03218, 0.4989, 0.03256, 0.4968, 0.002648, 0.4973, 0.002672, 0.5194, 0.0242, 0.5169, 0.02615, 0.4998, 0.001884, 0.5002, 0.001589, 0.4746, 0.02489, 0.4722, 0.02274, 0.4925, 0.0009635, 0.4929, 0.001245, 0.5169, 0.02615, 0.5142, 0.02787, 0.4993, 0.002139, 0.4998, 0.001884, 0.5218, 0.02202, 0.5194, 0.0242, 0.5002, 0.001589, 0.5005, 0.001175, 0.4829, 0.02991, 0.48, 0.02849, 0.4938, 0.00181, 0.4943, 0.002057, 0.5142, 0.02787, 0.5113, 0.02935, 0.4988, 0.002352, 0.4993, 0.002139, 0.48, 0.02849, 0.4772, 0.02681, 0.4934, 0.00157, 0.4938, 0.00181, 0.486, 0.03104, 0.4829, 0.02991, 0.4943, 0.002057, 0.4948, 0.00226, 0.47, 0.02039, 0.468, 0.01787, 0.4919, 0.0001176, 0.4922, 0.0005367, 0.4772, 0.02681, 0.4746, 0.02489, 0.4929, 0.001245, 0.4934, 0.00157])
me_icosphere_002.materials.append(mat_material_001)
me_icosphere_002.use_remesh_preserve_volume = False
me_icosphere_002.use_remesh_preserve_attributes = False
me_icosphere_002.use_mirror_vertex_groups = False
me_icosphere_002.update()
me_icosphere_003 = bpy.data.meshes.new('Icosphere.003')
me_icosphere_003.from_pydata([(0.0, 0.0, -0.18), (0.1302, -0.09463, -0.0805), (-0.04975, -0.1531, -0.0805), (-0.161, 0.0, -0.0805), (-0.04975, 0.1531, -0.0805), (0.1302, 0.09463, -0.0805), (0.04975, -0.1531, 0.0805), (-0.1302, -0.09463, 0.0805), (-0.1302, 0.09463, 0.0805), (0.04975, 0.1531, 0.0805), (0.161, 0.0, 0.0805), (0.0, 0.0, 0.18), (-0.04191, -0.129, -0.1184), (-0.02924, -0.09, -0.1531), (-0.01397, -0.04299, -0.1742), (0.03657, -0.02657, -0.1742), (0.07656, -0.05562, -0.1531), (0.1097, -0.07971, -0.1184), (0.09575, -0.1227, -0.09041), (0.04732, -0.1456, -0.09463), (-0.005335, -0.1556, -0.09041), (0.1463, 0.05314, -0.09041), (0.1531, -4.379e-09, -0.09463), (0.1463, -0.05314, -0.09041), (0.03657, 0.02657, -0.1742), (0.07656, 0.05562, -0.1531), (0.1097, 0.07971, -0.1184), (-0.1356, 0.0, -0.1184), (-0.09463, 0.0, -0.1531), (-0.04521, 0.0, -0.1742), (-0.08711, -0.129, -0.09041), (-0.1239, -0.09, -0.09463), (-0.1496, -0.04299, -0.09041), (-0.04191, 0.129, -0.1184), (-0.02924, 0.09, -0.1531), (-0.01397, 0.04299, -0.1742), (-0.1496, 0.04299, -0.09041), (-0.1239, 0.09, -0.09463), (-0.08711, 0.129, -0.09041), (-0.005335, 0.1556, -0.09041), (0.04732, 0.1456, -0.09463), (0.09575, 0.1227, -0.09041), (0.1722, -0.02657, 0.04521), (0.1712, -0.05562, -4.379e-09), (0.1549, -0.07971, -0.04521), (0.1549, 0.07971, -0.04521), (0.1712, 0.05562, 4.379e-09), (0.1722, 0.02657, 0.04521), (0.02794, -0.172, 0.04521), (-2.19e-09, -0.18, -4.379e-09), (-0.02794, -0.172, -0.04521), (0.1237, -0.1227, -0.04521), (0.1058, -0.1456, 4.379e-09), (0.07848, -0.1556, 0.04521), (-0.1549, -0.07971, 0.04521), (-0.1712, -0.05562, -4.379e-09), (-0.1722, -0.02657, -0.04521), (-0.07848, -0.1556, -0.04521), (-0.1058, -0.1456, 4.379e-09), (-0.1237, -0.1227, 0.04521), (-0.1237, 0.1227, 0.04521), (-0.1058, 0.1456, -4.379e-09), (-0.07848, 0.1556, -0.04521), (-0.1722, 0.02657, -0.04521), (-0.1712, 0.05562, 4.379e-09), (-0.1549, 0.07971, 0.04521), (0.07848, 0.1556, 0.04521), (0.1058, 0.1456, -4.379e-09), (0.1237, 0.1227, -0.04521), (-0.02794, 0.172, -0.04521), (2.19e-09, 0.18, 4.379e-09), (0.02794, 0.172, 0.04521), (0.1496, -0.04299, 0.09041), (0.1239, -0.09, 0.09463), (0.08711, -0.129, 0.09041), (0.005335, -0.1556, 0.09041), (-0.04732, -0.1456, 0.09463), (-0.09575, -0.1227, 0.09041), (-0.1463, -0.05314, 0.09041), (-0.1531, 4.379e-09, 0.09463), (-0.1463, 0.05314, 0.09041), (-0.09575, 0.1227, 0.09041), (-0.04732, 0.1456, 0.09463), (0.005335, 0.1556, 0.09041), (0.08711, 0.129, 0.09041), (0.1239, 0.09, 0.09463), (0.1496, 0.04299, 0.09041), (0.01397, -0.04299, 0.1742), (0.02924, -0.09, 0.1531), (0.04191, -0.129, 0.1184), (0.1356, 0.0, 0.1184), (0.09463, 0.0, 0.1531), (0.04521, 0.0, 0.1742), (-0.03657, -0.02657, 0.1742), (-0.07656, -0.05562, 0.1531), (-0.1097, -0.07971, 0.1184), (-0.03657, 0.02657, 0.1742), (-0.07656, 0.05562, 0.1531), (-0.1097, 0.07971, 0.1184), (0.01397, 0.04299, 0.1742), (0.02924, 0.09, 0.1531), (0.04191, 0.129, 0.1184), (0.06512, 0.04732, 0.161), (0.1149, 0.04732, 0.1302), (0.0805, 0.09463, 0.1303), (-0.02488, 0.07656, 0.161), (-0.009502, 0.1239, 0.1303), (-0.06512, 0.1058, 0.1303), (-0.0805, 0.0, 0.161), (-0.1207, 0.02924, 0.1302), (-0.1207, -0.02924, 0.1302), (-0.02488, -0.07656, 0.161), (-0.06512, -0.1058, 0.1303), (-0.009502, -0.1239, 0.1303), (0.06512, -0.04732, 0.161), (0.0805, -0.09463, 0.1303), (0.1149, -0.04732, 0.1302), (0.1551, 0.07656, 0.04975), (0.1456, 0.1058, -4.1e-09), (0.1207, 0.1239, 0.04975), (-0.02488, 0.1712, 0.04975), (-0.05562, 0.1712, -8.2e-08), (-0.0805, 0.1531, 0.04975), (-0.1705, 0.02924, 0.04975), (-0.18, -6.765e-08, 1.107e-07), (-0.1705, -0.02924, 0.04975), (-0.0805, -0.1531, 0.04975), (-0.05562, -0.1712, -1.435e-07), (-0.02488, -0.1712, 0.04975), (0.1207, -0.1239, 0.04975), (0.1456, -0.1058, -3.444e-07), (0.1551, -0.07656, 0.04975), (0.05562, 0.1712, -6.537e-15), (0.0805, 0.1531, -0.04975), (0.02488, 0.1712, -0.04975), (-0.1456, 0.1058, -1.961e-14), (-0.1207, 0.1239, -0.04975), (-0.1551, 0.07656, -0.04975), (-0.1456, -0.1058, 2.008e-14), (-0.1551, -0.07656, -0.04975), (-0.1207, -0.1239, -0.04975), (0.05562, -0.1712, 7.004e-15), (0.02488, -0.1712, -0.04975), (0.0805, -0.1531, -0.04975), (0.18, 0.0, 0.0), (0.1705, -0.02924, -0.04975), (0.1705, 0.02924, -0.04975), (0.06512, 0.1058, -0.1303), (0.02488, 0.07656, -0.161), (0.009502, 0.1239, -0.1302), (-0.0805, 0.09463, -0.1303), (-0.06512, 0.04732, -0.161), (-0.1149, 0.04732, -0.1302), (-0.1149, -0.04732, -0.1302), (-0.06512, -0.04732, -0.161), (-0.0805, -0.09463, -0.1302), (0.1207, 0.02924, -0.1302), (0.1207, -0.02924, -0.1302), (0.0805, -1.332e-07, -0.161), (0.009502, -0.1239, -0.1303), (0.02488, -0.07656, -0.161), (0.06512, -0.1058, -0.1302)], [], [(0, 15, 14), (1, 17, 23), (0, 14, 29), (0, 29, 35), (0, 35, 24), (1, 23, 44), (2, 20, 50), (3, 32, 56), (4, 38, 62), (5, 41, 68), (1, 44, 51), (2, 50, 57), (3, 56, 63), (4, 62, 69), (5, 68, 45), (6, 74, 89), (7, 77, 95), (8, 80, 98), (9, 83, 101), (10, 86, 90), (92, 99, 11), (91, 102, 92), (90, 103, 91), (92, 102, 99), (102, 100, 99), (91, 103, 102), (103, 104, 102), (102, 104, 100), (104, 101, 100), (90, 86, 103), (86, 85, 103), (103, 85, 104), (85, 84, 104), (104, 84, 101), (84, 9, 101), (99, 96, 11), (100, 105, 99), (101, 106, 100), (99, 105, 96), (105, 97, 96), (100, 106, 105), (106, 107, 105), (105, 107, 97), (107, 98, 97), (101, 83, 106), (83, 82, 106), (106, 82, 107), (82, 81, 107), (107, 81, 98), (81, 8, 98), (96, 93, 11), (97, 108, 96), (98, 109, 97), (96, 108, 93), (108, 94, 93), (97, 109, 108), (109, 110, 108), (108, 110, 94), (110, 95, 94), (98, 80, 109), (80, 79, 109), (109, 79, 110), (79, 78, 110), (110, 78, 95), (78, 7, 95), (93, 87, 11), (94, 111, 93), (95, 112, 94), (93, 111, 87), (111, 88, 87), (94, 112, 111), (112, 113, 111), (111, 113, 88), (113, 89, 88), (95, 77, 112), (77, 76, 112), (112, 76, 113), (76, 75, 113), (113, 75, 89), (75, 6, 89), (87, 92, 11), (88, 114, 87), (89, 115, 88), (87, 114, 92), (114, 91, 92), (88, 115, 114), (115, 116, 114), (114, 116, 91), (116, 90, 91), (89, 74, 115), (74, 73, 115), (115, 73, 116), (73, 72, 116), (116, 72, 90), (72, 10, 90), (47, 86, 10), (46, 117, 47), (45, 118, 46), (47, 117, 86), (117, 85, 86), (46, 118, 117), (118, 119, 117), (117, 119, 85), (119, 84, 85), (45, 68, 118), (68, 67, 118), (118, 67, 119), (67, 66, 119), (119, 66, 84), (66, 9, 84), (71, 83, 9), (70, 120, 71), (69, 121, 70), (71, 120, 83), (120, 82, 83), (70, 121, 120), (121, 122, 120), (120, 122, 82), (122, 81, 82), (69, 62, 121), (62, 61, 121), (121, 61, 122), (61, 60, 122), (122, 60, 81), (60, 8, 81), (65, 80, 8), (64, 123, 65), (63, 124, 64), (65, 123, 80), (123, 79, 80), (64, 124, 123), (124, 125, 123), (123, 125, 79), (125, 78, 79), (63, 56, 124), (56, 55, 124), (124, 55, 125), (55, 54, 125), (125, 54, 78), (54, 7, 78), (59, 77, 7), (58, 126, 59), (57, 127, 58), (59, 126, 77), (126, 76, 77), (58, 127, 126), (127, 128, 126), (126, 128, 76), (128, 75, 76), (57, 50, 127), (50, 49, 127), (127, 49, 128), (49, 48, 128), (128, 48, 75), (48, 6, 75), (53, 74, 6), (52, 129, 53), (51, 130, 52), (53, 129, 74), (129, 73, 74), (52, 130, 129), (130, 131, 129), (129, 131, 73), (131, 72, 73), (51, 44, 130), (44, 43, 130), (130, 43, 131), (43, 42, 131), (131, 42, 72), (42, 10, 72), (66, 71, 9), (67, 132, 66), (68, 133, 67), (66, 132, 71), (132, 70, 71), (67, 133, 132), (133, 134, 132), (132, 134, 70), (134, 69, 70), (68, 41, 133), (41, 40, 133), (133, 40, 134), (40, 39, 134), (134, 39, 69), (39, 4, 69), (60, 65, 8), (61, 135, 60), (62, 136, 61), (60, 135, 65), (135, 64, 65), (61, 136, 135), (136, 137, 135), (135, 137, 64), (137, 63, 64), (62, 38, 136), (38, 37, 136), (136, 37, 137), (37, 36, 137), (137, 36, 63), (36, 3, 63), (54, 59, 7), (55, 138, 54), (56, 139, 55), (54, 138, 59), (138, 58, 59), (55, 139, 138), (139, 140, 138), (138, 140, 58), (140, 57, 58), (56, 32, 139), (32, 31, 139), (139, 31, 140), (31, 30, 140), (140, 30, 57), (30, 2, 57), (48, 53, 6), (49, 141, 48), (50, 142, 49), (48, 141, 53), (141, 52, 53), (49, 142, 141), (142, 143, 141), (141, 143, 52), (143, 51, 52), (50, 20, 142), (20, 19, 142), (142, 19, 143), (19, 18, 143), (143, 18, 51), (18, 1, 51), (42, 47, 10), (43, 144, 42), (44, 145, 43), (42, 144, 47), (144, 46, 47), (43, 145, 144), (145, 146, 144), (144, 146, 46), (146, 45, 46), (44, 23, 145), (23, 22, 145), (145, 22, 146), (22, 21, 146), (146, 21, 45), (21, 5, 45), (26, 41, 5), (25, 147, 26), (24, 148, 25), (26, 147, 41), (147, 40, 41), (25, 148, 147), (148, 149, 147), (147, 149, 40), (149, 39, 40), (24, 35, 148), (35, 34, 148), (148, 34, 149), (34, 33, 149), (149, 33, 39), (33, 4, 39), (33, 38, 4), (34, 150, 33), (35, 151, 34), (33, 150, 38), (150, 37, 38), (34, 151, 150), (151, 152, 150), (150, 152, 37), (152, 36, 37), (35, 29, 151), (29, 28, 151), (151, 28, 152), (28, 27, 152), (152, 27, 36), (27, 3, 36), (27, 32, 3), (28, 153, 27), (29, 154, 28), (27, 153, 32), (153, 31, 32), (28, 154, 153), (154, 155, 153), (153, 155, 31), (155, 30, 31), (29, 14, 154), (14, 13, 154), (154, 13, 155), (13, 12, 155), (155, 12, 30), (12, 2, 30), (21, 26, 5), (22, 156, 21), (23, 157, 22), (21, 156, 26), (156, 25, 26), (22, 157, 156), (157, 158, 156), (156, 158, 25), (158, 24, 25), (23, 17, 157), (17, 16, 157), (157, 16, 158), (16, 15, 158), (158, 15, 24), (15, 0, 24), (12, 20, 2), (13, 159, 12), (14, 160, 13), (12, 159, 20), (159, 19, 20), (13, 160, 159), (160, 161, 159), (159, 161, 19), (161, 18, 19), (14, 15, 160), (15, 16, 160), (160, 16, 161), (16, 17, 161), (161, 17, 18), (17, 1, 18)])
_uv = me_icosphere_003.uv_layers.new(name='UVMap')
_uv.uv.foreach_set('vector', [0.2212, 0.383, 0.2624, 0.3926, 0.2275, 0.4228, 0.3805, 0.4644, 0.3486, 0.4366, 0.3999, 0.4219, 0.2212, 0.383, 0.2275, 0.4228, 0.185, 0.4048, 0.2212, 0.383, 0.185, 0.4048, 0.1868, 0.3514, 0.2212, 0.383, 0.1868, 0.3514, 0.2443, 0.3424, 0.3805, 0.4644, 0.3999, 0.4219, 0.4263, 0.4738, 0.2449, 0.5333, 0.2728, 0.5191, 0.267, 0.5555, 0.09462, 0.5094, 0.1344, 0.5157, 0.1041, 0.5506, 0.5535, 0.2032, 0.5325, 0.2423, 0.509, 0.1962, 0.708, 0.641, 0.6572, 0.6362, 0.6952, 0.5944, 0.3805, 0.4644, 0.4263, 0.4738, 0.3842, 0.5065, 0.2449, 0.5333, 0.267, 0.5555, 0.2306, 0.5613, 0.09462, 0.5094, 0.1041, 0.5506, 0.05392, 0.5324, 0.504, 0.5639, 0.4929, 0.5142, 0.5444, 0.5374, 0.708, 0.641, 0.6952, 0.5944, 0.7492, 0.6111, 0.3524, 0.641, 0.3988, 0.6464, 0.3576, 0.6875, 0.1757, 0.6688, 0.2178, 0.6726, 0.1849, 0.7147, 0.3577, 0.195, 0.3254, 0.2254, 0.3176, 0.1742, 0.659, 0.4621, 0.629, 0.4381, 0.6726, 0.4261, 0.8443, 0.4709, 0.796, 0.4686, 0.8285, 0.4224, 0.7628, 0.3224, 0.7075, 0.3339, 0.7246, 0.2887, 0.8005, 0.3692, 0.7417, 0.3737, 0.7628, 0.3224, 0.8285, 0.4224, 0.773, 0.4214, 0.8005, 0.3692, 0.7628, 0.3224, 0.7417, 0.3737, 0.7075, 0.3339, 0.7417, 0.3737, 0.6893, 0.3819, 0.7075, 0.3339, 0.8005, 0.3692, 0.773, 0.4214, 0.7417, 0.3737, 0.773, 0.4214, 0.7186, 0.423, 0.7417, 0.3737, 0.7417, 0.3737, 0.7186, 0.423, 0.6893, 0.3819, 0.7186, 0.423, 0.6726, 0.4261, 0.6893, 0.3819, 0.8285, 0.4224, 0.796, 0.4686, 0.773, 0.4214, 0.796, 0.4686, 0.7447, 0.4662, 0.773, 0.4214, 0.773, 0.4214, 0.7447, 0.4662, 0.7186, 0.423, 0.7447, 0.4662, 0.6975, 0.464, 0.7186, 0.423, 0.7186, 0.423, 0.6975, 0.464, 0.6726, 0.4261, 0.6975, 0.464, 0.659, 0.4621, 0.6726, 0.4261, 0.7075, 0.3339, 0.6736, 0.2887, 0.7246, 0.2887, 0.6893, 0.3819, 0.6555, 0.3412, 0.7075, 0.3339, 0.6726, 0.4261, 0.6402, 0.3934, 0.6893, 0.3819, 0.7075, 0.3339, 0.6555, 0.3412, 0.6736, 0.2887, 0.6555, 0.3412, 0.6144, 0.2989, 0.6736, 0.2887, 0.6893, 0.3819, 0.6402, 0.3934, 0.6555, 0.3412, 0.6402, 0.3934, 0.6005, 0.3562, 0.6555, 0.3412, 0.6555, 0.3412, 0.6005, 0.3562, 0.6144, 0.2989, 0.6005, 0.3562, 0.5582, 0.3203, 0.6144, 0.2989, 0.6726, 0.4261, 0.629, 0.4381, 0.6402, 0.3934, 0.629, 0.4381, 0.5921, 0.4085, 0.6402, 0.3934, 0.6402, 0.3934, 0.5921, 0.4085, 0.6005, 0.3562, 0.5921, 0.4085, 0.552, 0.3764, 0.6005, 0.3562, 0.6005, 0.3562, 0.552, 0.3764, 0.5582, 0.3203, 0.552, 0.3764, 0.5143, 0.3462, 0.5582, 0.3203, 0.2182, 0.1364, 0.1783, 0.1695, 0.1745, 0.1252, 0.2687, 0.1533, 0.2258, 0.1874, 0.2182, 0.1364, 0.3176, 0.1742, 0.278, 0.2073, 0.2687, 0.1533, 0.2182, 0.1364, 0.2258, 0.1874, 0.1783, 0.1695, 0.2258, 0.1874, 0.183, 0.2216, 0.1783, 0.1695, 0.2687, 0.1533, 0.278, 0.2073, 0.2258, 0.1874, 0.278, 0.2073, 0.2343, 0.2436, 0.2258, 0.1874, 0.2258, 0.1874, 0.2343, 0.2436, 0.183, 0.2216, 0.1322, 0.7539, 0.1849, 0.7147, 0.2058, 0.778, 0.3176, 0.1742, 0.3254, 0.2254, 0.278, 0.2073, 0.3254, 0.2254, 0.2872, 0.2613, 0.278, 0.2073, 0.278, 0.2073, 0.2872, 0.2613, 0.2343, 0.2436, 0.06954, 0.7084, 0.1331, 0.6882, 0.1322, 0.7539, 0.1322, 0.7539, 0.1331, 0.6882, 0.1849, 0.7147, 0.1331, 0.6882, 0.1757, 0.6688, 0.1849, 0.7147, 0.1783, 0.1695, 0.1342, 0.1439, 0.1745, 0.1252, 0.183, 0.2216, 0.1338, 0.1956, 0.1783, 0.1695, 0.1849, 0.7147, 0.2423, 0.7192, 0.2058, 0.778, 0.1783, 0.1695, 0.1338, 0.1956, 0.1342, 0.1439, 0.1338, 0.1956, 0.08662, 0.1659, 0.1342, 0.1439, 0.2058, 0.778, 0.2423, 0.7192, 0.2834, 0.7782, 0.2423, 0.7192, 0.3044, 0.7095, 0.2834, 0.7782, 0.2834, 0.7782, 0.3044, 0.7095, 0.3572, 0.7542, 0.3044, 0.7095, 0.3576, 0.6875, 0.3572, 0.7542, 0.1849, 0.7147, 0.2178, 0.6726, 0.2423, 0.7192, 0.2178, 0.6726, 0.2662, 0.6691, 0.2423, 0.7192, 0.2423, 0.7192, 0.2662, 0.6691, 0.3044, 0.7095, 0.2662, 0.6691, 0.3134, 0.6575, 0.3044, 0.7095, 0.3044, 0.7095, 0.3134, 0.6575, 0.3576, 0.6875, 0.3134, 0.6575, 0.3524, 0.641, 0.3576, 0.6875, 0.1342, 0.1439, 0.143, 0.0929, 0.1745, 0.1252, 0.08662, 0.1659, 0.09495, 0.1117, 0.1342, 0.1439, 0.3576, 0.6875, 0.4198, 0.7087, 0.3572, 0.7542, 0.1342, 0.1439, 0.09495, 0.1117, 0.143, 0.0929, 0.09495, 0.1117, 0.1032, 0.05755, 0.143, 0.0929, 0.08662, 0.1659, 0.04196, 0.1325, 0.09495, 0.1117, 0.04196, 0.1325, 0.05154, 0.07627, 0.09495, 0.1117, 0.09495, 0.1117, 0.05154, 0.07627, 0.1032, 0.05755, 0.05154, 0.07627, 0.06079, 0.0254, 0.1032, 0.05755, 0.3576, 0.6875, 0.3988, 0.6464, 0.4198, 0.7087, 0.3988, 0.6464, 0.4655, 0.6461, 0.4198, 0.7087, 0.04196, 0.1325, 0.000138, 0.09562, 0.05154, 0.07627, 0.000138, 0.09562, 0.01145, 0.04363, 0.05154, 0.07627, 0.05154, 0.07627, 0.01145, 0.04363, 0.06079, 0.0254, 0.01145, 0.04363, 0.02342, 0.000138, 0.06079, 0.0254, 0.824, 0.5176, 0.796, 0.4686, 0.8443, 0.4709, 0.7911, 0.568, 0.7686, 0.5134, 0.824, 0.5176, 0.7492, 0.6111, 0.733, 0.5579, 0.7911, 0.568, 0.824, 0.5176, 0.7686, 0.5134, 0.796, 0.4686, 0.7686, 0.5134, 0.7447, 0.4662, 0.796, 0.4686, 0.7911, 0.568, 0.733, 0.5579, 0.7686, 0.5134, 0.733, 0.5579, 0.7147, 0.5067, 0.7686, 0.5134, 0.7686, 0.5134, 0.7147, 0.5067, 0.7447, 0.4662, 0.7147, 0.5067, 0.6975, 0.464, 0.7447, 0.4662, 0.7492, 0.6111, 0.6952, 0.5944, 0.733, 0.5579, 0.6952, 0.5944, 0.6817, 0.5449, 0.733, 0.5579, 0.733, 0.5579, 0.6817, 0.5449, 0.7147, 0.5067, 0.6817, 0.5449, 0.6692, 0.4993, 0.7147, 0.5067, 0.7147, 0.5067, 0.6692, 0.4993, 0.6975, 0.464, 0.6692, 0.4993, 0.659, 0.4621, 0.6975, 0.464, 0.6269, 0.4833, 0.629, 0.4381, 0.659, 0.4621, 0.5874, 0.5092, 0.5878, 0.4588, 0.6269, 0.4833, 0.5444, 0.5374, 0.5402, 0.4851, 0.5874, 0.5092, 0.6269, 0.4833, 0.5878, 0.4588, 0.629, 0.4381, 0.5878, 0.4588, 0.5921, 0.4085, 0.629, 0.4381, 0.5874, 0.5092, 0.5402, 0.4851, 0.5878, 0.4588, 0.5402, 0.4851, 0.5429, 0.4281, 0.5878, 0.4588, 0.5878, 0.4588, 0.5429, 0.4281, 0.5921, 0.4085, 0.5429, 0.4281, 0.552, 0.3764, 0.5921, 0.4085, 0.5444, 0.5374, 0.4929, 0.5142, 0.5402, 0.4851, 0.4929, 0.5142, 0.4899, 0.4542, 0.5402, 0.4851, 0.5402, 0.4851, 0.4899, 0.4542, 0.5429, 0.4281, 0.4899, 0.4542, 0.4986, 0.3946, 0.5429, 0.4281, 0.5429, 0.4281, 0.4986, 0.3946, 0.552, 0.3764, 0.4986, 0.3946, 0.5143, 0.3462, 0.552, 0.3764, 0.3753, 0.2357, 0.3254, 0.2254, 0.3577, 0.195, 0.3963, 0.2837, 0.3413, 0.2746, 0.3753, 0.2357, 0.05392, 0.5324, 0.0673, 0.5884, 0.000138, 0.5718, 0.3753, 0.2357, 0.3413, 0.2746, 0.3254, 0.2254, 0.3413, 0.2746, 0.2872, 0.2613, 0.3254, 0.2254, 0.000138, 0.5718, 0.0673, 0.5884, 0.02391, 0.6457, 0.0673, 0.5884, 0.09575, 0.6444, 0.02391, 0.6457, 0.02391, 0.6457, 0.09575, 0.6444, 0.06954, 0.7084, 0.09575, 0.6444, 0.1331, 0.6882, 0.06954, 0.7084, 0.05392, 0.5324, 0.1041, 0.5506, 0.0673, 0.5884, 0.1041, 0.5506, 0.1224, 0.5956, 0.0673, 0.5884, 0.0673, 0.5884, 0.1224, 0.5956, 0.09575, 0.6444, 0.1224, 0.5956, 0.148, 0.6369, 0.09575, 0.6444, 0.09575, 0.6444, 0.148, 0.6369, 0.1331, 0.6882, 0.148, 0.6369, 0.1757, 0.6688, 0.1331, 0.6882, 0.194, 0.633, 0.2178, 0.6726, 0.1757, 0.6688, 0.2131, 0.5956, 0.2369, 0.6316, 0.194, 0.633, 0.2306, 0.5613, 0.2539, 0.5907, 0.2131, 0.5956, 0.194, 0.633, 0.2369, 0.6316, 0.2178, 0.6726, 0.2369, 0.6316, 0.2662, 0.6691, 0.2178, 0.6726, 0.2131, 0.5956, 0.2539, 0.5907, 0.2369, 0.6316, 0.2539, 0.5907, 0.2827, 0.6244, 0.2369, 0.6316, 0.2369, 0.6316, 0.2827, 0.6244, 0.2662, 0.6691, 0.2827, 0.6244, 0.3134, 0.6575, 0.2662, 0.6691, 0.2306, 0.5613, 0.267, 0.5555, 0.2539, 0.5907, 0.267, 0.5555, 0.2942, 0.5828, 0.2539, 0.5907, 0.2539, 0.5907, 0.2942, 0.5828, 0.2827, 0.6244, 0.2942, 0.5828, 0.3239, 0.6125, 0.2827, 0.6244, 0.2827, 0.6244, 0.3239, 0.6125, 0.3134, 0.6575, 0.3239, 0.6125, 0.3524, 0.641, 0.3134, 0.6575, 0.3689, 0.6021, 0.3988, 0.6464, 0.3524, 0.641, 0.3806, 0.555, 0.4209, 0.5932, 0.3689, 0.6021, 0.3842, 0.5065, 0.4308, 0.5312, 0.3806, 0.555, 0.3689, 0.6021, 0.4209, 0.5932, 0.3988, 0.6464, 0.4209, 0.5932, 0.4655, 0.6461, 0.3988, 0.6464, 0.3806, 0.555, 0.4308, 0.5312, 0.4209, 0.5932, 0.4308, 0.5312, 0.4897, 0.5724, 0.4209, 0.5932, 0.4209, 0.5932, 0.4897, 0.5724, 0.4655, 0.6461, 0.96, 0.09752, 0.948, 0.0464, 0.9999, 0.05854, 0.3842, 0.5065, 0.4263, 0.4738, 0.4308, 0.5312, 0.4263, 0.4738, 0.4896, 0.4948, 0.4308, 0.5312, 0.4308, 0.5312, 0.4896, 0.4948, 0.4897, 0.5724, 0.918, 0.1342, 0.9105, 0.08224, 0.96, 0.09752, 0.96, 0.09752, 0.9105, 0.08224, 0.948, 0.0464, 0.9105, 0.08224, 0.9036, 0.03829, 0.948, 0.0464, 0.6692, 0.4993, 0.6269, 0.4833, 0.659, 0.4621, 0.6817, 0.5449, 0.6338, 0.5288, 0.6692, 0.4993, 0.6952, 0.5944, 0.6441, 0.5822, 0.6817, 0.5449, 0.6692, 0.4993, 0.6338, 0.5288, 0.6269, 0.4833, 0.6338, 0.5288, 0.5874, 0.5092, 0.6269, 0.4833, 0.6817, 0.5449, 0.6441, 0.5822, 0.6338, 0.5288, 0.6441, 0.5822, 0.5908, 0.5621, 0.6338, 0.5288, 0.6338, 0.5288, 0.5908, 0.5621, 0.5874, 0.5092, 0.5908, 0.5621, 0.5444, 0.5374, 0.5874, 0.5092, 0.6952, 0.5944, 0.6572, 0.6362, 0.6441, 0.5822, 0.6572, 0.6362, 0.5992, 0.6205, 0.6441, 0.5822, 0.6441, 0.5822, 0.5992, 0.6205, 0.5908, 0.5621, 0.5992, 0.6205, 0.5453, 0.5939, 0.5908, 0.5621, 0.5908, 0.5621, 0.5453, 0.5939, 0.5444, 0.5374, 0.5453, 0.5939, 0.504, 0.5639, 0.5444, 0.5374, 0.4027, 0.1917, 0.3753, 0.2357, 0.3577, 0.195, 0.4559, 0.1918, 0.426, 0.2377, 0.4027, 0.1917, 0.509, 0.1962, 0.4818, 0.2401, 0.4559, 0.1918, 0.4027, 0.1917, 0.426, 0.2377, 0.3753, 0.2357, 0.426, 0.2377, 0.3963, 0.2837, 0.3753, 0.2357, 0.4559, 0.1918, 0.4818, 0.2401, 0.426, 0.2377, 0.4818, 0.2401, 0.4518, 0.2884, 0.426, 0.2377, 0.426, 0.2377, 0.4518, 0.2884, 0.3963, 0.2837, 0.0002941, 0.4944, 0.05392, 0.5324, 0.000138, 0.5718, 0.509, 0.1962, 0.5325, 0.2423, 0.4818, 0.2401, 0.5325, 0.2423, 0.5076, 0.2884, 0.4818, 0.2401, 0.4818, 0.2401, 0.5076, 0.2884, 0.4518, 0.2884, 0.02423, 0.4207, 0.06309, 0.4749, 0.0002941, 0.4944, 0.0002941, 0.4944, 0.06309, 0.4749, 0.05392, 0.5324, 0.06309, 0.4749, 0.09462, 0.5094, 0.05392, 0.5324, 0.148, 0.6369, 0.194, 0.633, 0.1757, 0.6688, 0.1224, 0.5956, 0.17, 0.5974, 0.148, 0.6369, 0.1041, 0.5506, 0.149, 0.5561, 0.1224, 0.5956, 0.148, 0.6369, 0.17, 0.5974, 0.194, 0.633, 0.17, 0.5974, 0.2131, 0.5956, 0.194, 0.633, 0.1224, 0.5956, 0.149, 0.5561, 0.17, 0.5974, 0.149, 0.5561, 0.1931, 0.5597, 0.17, 0.5974, 0.17, 0.5974, 0.1931, 0.5597, 0.2131, 0.5956, 0.1931, 0.5597, 0.2306, 0.5613, 0.2131, 0.5956, 0.1041, 0.5506, 0.1344, 0.5157, 0.149, 0.5561, 0.1344, 0.5157, 0.1759, 0.5223, 0.149, 0.5561, 0.149, 0.5561, 0.1759, 0.5223, 0.1931, 0.5597, 0.1759, 0.5223, 0.2139, 0.5284, 0.1931, 0.5597, 0.1931, 0.5597, 0.2139, 0.5284, 0.2306, 0.5613, 0.2139, 0.5284, 0.2449, 0.5333, 0.2306, 0.5613, 0.3239, 0.6125, 0.3689, 0.6021, 0.3524, 0.641, 0.2942, 0.5828, 0.3358, 0.5713, 0.3239, 0.6125, 0.267, 0.5555, 0.3022, 0.5425, 0.2942, 0.5828, 0.3239, 0.6125, 0.3358, 0.5713, 0.3689, 0.6021, 0.3358, 0.5713, 0.3806, 0.555, 0.3689, 0.6021, 0.2942, 0.5828, 0.3022, 0.5425, 0.3358, 0.5713, 0.3022, 0.5425, 0.3431, 0.5255, 0.3358, 0.5713, 0.3358, 0.5713, 0.3431, 0.5255, 0.3806, 0.555, 0.3431, 0.5255, 0.3842, 0.5065, 0.3806, 0.555, 0.267, 0.5555, 0.2728, 0.5191, 0.3022, 0.5425, 0.2728, 0.5191, 0.3072, 0.5017, 0.3022, 0.5425, 0.3022, 0.5425, 0.3072, 0.5017, 0.3431, 0.5255, 0.3072, 0.5017, 0.3446, 0.4826, 0.3431, 0.5255, 0.3431, 0.5255, 0.3446, 0.4826, 0.3842, 0.5065, 0.3446, 0.4826, 0.3805, 0.4644, 0.3842, 0.5065, 0.9105, 0.08224, 0.8638, 0.05952, 0.9036, 0.03829, 0.918, 0.1342, 0.8684, 0.1109, 0.9105, 0.08224, 0.4263, 0.4738, 0.4657, 0.4211, 0.4896, 0.4948, 0.9105, 0.08224, 0.8684, 0.1109, 0.8638, 0.05952, 0.8684, 0.1109, 0.8187, 0.08782, 0.8638, 0.05952, 0.918, 0.1342, 0.8734, 0.1676, 0.8684, 0.1109, 0.8734, 0.1676, 0.8223, 0.1425, 0.8684, 0.1109, 0.8684, 0.1109, 0.8223, 0.1425, 0.8187, 0.08782, 0.8223, 0.1425, 0.7761, 0.1197, 0.8187, 0.08782, 0.4263, 0.4738, 0.3999, 0.4219, 0.4657, 0.4211, 0.3999, 0.4219, 0.4203, 0.3584, 0.4657, 0.4211, 0.8734, 0.1676, 0.8261, 0.1971, 0.8223, 0.1425, 0.8261, 0.1971, 0.7805, 0.1713, 0.8223, 0.1425, 0.8223, 0.1425, 0.7805, 0.1713, 0.7761, 0.1197, 0.7805, 0.1713, 0.742, 0.1492, 0.7761, 0.1197, 0.7344, 0.193, 0.6975, 0.1566, 0.742, 0.1492, 0.7253, 0.2446, 0.6856, 0.2068, 0.7344, 0.193, 0.2443, 0.3424, 0.2064, 0.2887, 0.2838, 0.2887, 0.7344, 0.193, 0.6856, 0.2068, 0.6975, 0.1566, 0.6856, 0.2068, 0.6458, 0.1692, 0.6975, 0.1566, 0.7253, 0.2446, 0.6724, 0.2622, 0.6856, 0.2068, 0.6724, 0.2622, 0.6319, 0.2222, 0.6856, 0.2068, 0.6856, 0.2068, 0.6319, 0.2222, 0.6458, 0.1692, 0.6319, 0.2222, 0.5952, 0.186, 0.6458, 0.1692, 0.2443, 0.3424, 0.1868, 0.3514, 0.2064, 0.2887, 0.1868, 0.3514, 0.1327, 0.3125, 0.2064, 0.2887, 0.6724, 0.2622, 0.6182, 0.2752, 0.6319, 0.2222, 0.6182, 0.2752, 0.5831, 0.2363, 0.6319, 0.2222, 0.6319, 0.2222, 0.5831, 0.2363, 0.5952, 0.186, 0.5831, 0.2363, 0.5535, 0.2032, 0.5952, 0.186, 0.5831, 0.2363, 0.5325, 0.2423, 0.5535, 0.2032, 0.6182, 0.2752, 0.5631, 0.284, 0.5831, 0.2363, 0.1868, 0.3514, 0.1377, 0.3815, 0.1327, 0.3125, 0.5831, 0.2363, 0.5631, 0.284, 0.5325, 0.2423, 0.5631, 0.284, 0.5076, 0.2884, 0.5325, 0.2423, 0.1327, 0.3125, 0.1377, 0.3815, 0.06978, 0.3579, 0.1377, 0.3815, 0.09321, 0.4258, 0.06978, 0.3579, 0.06978, 0.3579, 0.09321, 0.4258, 0.02423, 0.4207, 0.09321, 0.4258, 0.06309, 0.4749, 0.02423, 0.4207, 0.1868, 0.3514, 0.185, 0.4048, 0.1377, 0.3815, 0.185, 0.4048, 0.1478, 0.4361, 0.1377, 0.3815, 0.1377, 0.3815, 0.1478, 0.4361, 0.09321, 0.4258, 0.1478, 0.4361, 0.1164, 0.4732, 0.09321, 0.4258, 0.09321, 0.4258, 0.1164, 0.4732, 0.06309, 0.4749, 0.1164, 0.4732, 0.09462, 0.5094, 0.06309, 0.4749, 0.1164, 0.4732, 0.1344, 0.5157, 0.09462, 0.5094, 0.1478, 0.4361, 0.1608, 0.4819, 0.1164, 0.4732, 0.185, 0.4048, 0.1936, 0.4492, 0.1478, 0.4361, 0.1164, 0.4732, 0.1608, 0.4819, 0.1344, 0.5157, 0.1608, 0.4819, 0.1759, 0.5223, 0.1344, 0.5157, 0.1478, 0.4361, 0.1936, 0.4492, 0.1608, 0.4819, 0.1936, 0.4492, 0.2039, 0.4922, 0.1608, 0.4819, 0.1608, 0.4819, 0.2039, 0.4922, 0.1759, 0.5223, 0.2039, 0.4922, 0.2139, 0.5284, 0.1759, 0.5223, 0.185, 0.4048, 0.2275, 0.4228, 0.1936, 0.4492, 0.2275, 0.4228, 0.234, 0.4643, 0.1936, 0.4492, 0.1936, 0.4492, 0.234, 0.4643, 0.2039, 0.4922, 0.234, 0.4643, 0.24, 0.5024, 0.2039, 0.4922, 0.2039, 0.4922, 0.24, 0.5024, 0.2139, 0.5284, 0.24, 0.5024, 0.2449, 0.5333, 0.2139, 0.5284, 0.7805, 0.1713, 0.7344, 0.193, 0.742, 0.1492, 0.8261, 0.1971, 0.7766, 0.2228, 0.7805, 0.1713, 0.3999, 0.4219, 0.3562, 0.3844, 0.4203, 0.3584, 0.7805, 0.1713, 0.7766, 0.2228, 0.7344, 0.193, 0.7766, 0.2228, 0.7253, 0.2446, 0.7344, 0.193, 0.4203, 0.3584, 0.3562, 0.3844, 0.3576, 0.3126, 0.3562, 0.3844, 0.3003, 0.3559, 0.3576, 0.3126, 0.3576, 0.3126, 0.3003, 0.3559, 0.2838, 0.2887, 0.3003, 0.3559, 0.2443, 0.3424, 0.2838, 0.2887, 0.3999, 0.4219, 0.3486, 0.4366, 0.3562, 0.3844, 0.3486, 0.4366, 0.3074, 0.411, 0.3562, 0.3844, 0.3562, 0.3844, 0.3074, 0.411, 0.3003, 0.3559, 0.3074, 0.411, 0.2624, 0.3926, 0.3003, 0.3559, 0.3003, 0.3559, 0.2624, 0.3926, 0.2443, 0.3424, 0.2624, 0.3926, 0.2212, 0.383, 0.2443, 0.3424, 0.24, 0.5024, 0.2728, 0.5191, 0.2449, 0.5333, 0.234, 0.4643, 0.2713, 0.4816, 0.24, 0.5024, 0.2275, 0.4228, 0.2678, 0.4375, 0.234, 0.4643, 0.24, 0.5024, 0.2713, 0.4816, 0.2728, 0.5191, 0.2713, 0.4816, 0.3072, 0.5017, 0.2728, 0.5191, 0.234, 0.4643, 0.2678, 0.4375, 0.2713, 0.4816, 0.2678, 0.4375, 0.3091, 0.4586, 0.2713, 0.4816, 0.2713, 0.4816, 0.3091, 0.4586, 0.3072, 0.5017, 0.3091, 0.4586, 0.3446, 0.4826, 0.3072, 0.5017, 0.2275, 0.4228, 0.2624, 0.3926, 0.2678, 0.4375, 0.2624, 0.3926, 0.3074, 0.411, 0.2678, 0.4375, 0.2678, 0.4375, 0.3074, 0.411, 0.3091, 0.4586, 0.3074, 0.411, 0.3486, 0.4366, 0.3091, 0.4586, 0.3091, 0.4586, 0.3486, 0.4366, 0.3446, 0.4826, 0.3486, 0.4366, 0.3805, 0.4644, 0.3446, 0.4826])
me_icosphere_003.materials.append(mat_material_002)
me_icosphere_003.use_remesh_preserve_volume = False
me_icosphere_003.use_remesh_preserve_attributes = False
me_icosphere_003.use_mirror_vertex_groups = False
me_icosphere_003.update()

# ---- objects
ob_lamp = bpy.data.objects.new('Lamp', light_lamp)
ob_camera = bpy.data.objects.new('Camera', cam_camera)
ob_blo_001 = bpy.data.objects.new('BLO.001', me_icosphere_002)
ob_icosphere = bpy.data.objects.new('Icosphere', me_icosphere_003)

# ---- transforms, parenting, visibility, modifiers, constraints
ob_lamp.location = (4.076, 1.005, 5.904)
ob_lamp.rotation_euler = (0.6503, 0.05522, 1.866)
ob_lamp.lock_rotations_4d = False
ob_lamp.empty_display_type = 'ARROWS'
ob_lamp.color = (0.0, 0.0, 0.0, 0.0)
ob_lamp.lineart.crease_threshold = 0.0
ob_camera.location = (7.481, -6.508, 5.344)
ob_camera.rotation_euler = (1.109, 0.0, 0.8149)
ob_camera.lock_rotations_4d = False
ob_camera.empty_display_type = 'ARROWS'
ob_camera.color = (0.0, 0.0, 0.0, 0.0)
ob_camera.display_type = 'WIRE'
ob_camera.lineart.crease_threshold = 0.0
ob_blo_001.location = (0.7811, -1.923, 1.481)
ob_blo_001.lineart.crease_threshold = 0.0
ob_icosphere.parent = ob_blo_001
ob_icosphere.matrix_parent_inverse = Matrix(((1.0, 0.0, 0.0, -0.7811), (0.0, 1.0, 0.0, 1.923), (0.0, 0.0, 1.0, -1.481), (0.0, 0.0, 0.0, 1.0)))
ob_icosphere.location = (1.158, -1.286, 2.285)
ob_icosphere.scale = (1.893, 1.893, 1.893)
ob_icosphere.lineart.crease_threshold = 0.0

# ---- collection membership
col_collection_1.objects.link(ob_lamp)
col_collection_1.objects.link(ob_camera)
col_collection_1.objects.link(ob_blo_001)
col_collection_1.objects.link(ob_icosphere)

# ---- scene / render settings (as saved in the file)
scene.camera = ob_camera
scene.frame_start = 1; scene.frame_end = 250; scene.frame_set(1)
scene.render.engine = 'BLENDER_EEVEE_NEXT'
scene.render.resolution_percentage = 50
scene.render.dither_intensity = 0.0
scene.cycles.use_denoising = False
scene.cycles.samples = 128
scene.cycles.sampling_pattern = 'TABULATED_SOBOL'
scene.cycles.use_adaptive_sampling = False
scene.cycles.use_light_tree = False
scene.cycles.blur_glossy = 0.0
scene.cycles.sample_clamp_indirect = 0.0
scene.view_settings.view_transform = 'Standard'
bpy.context.view_layer.update()
